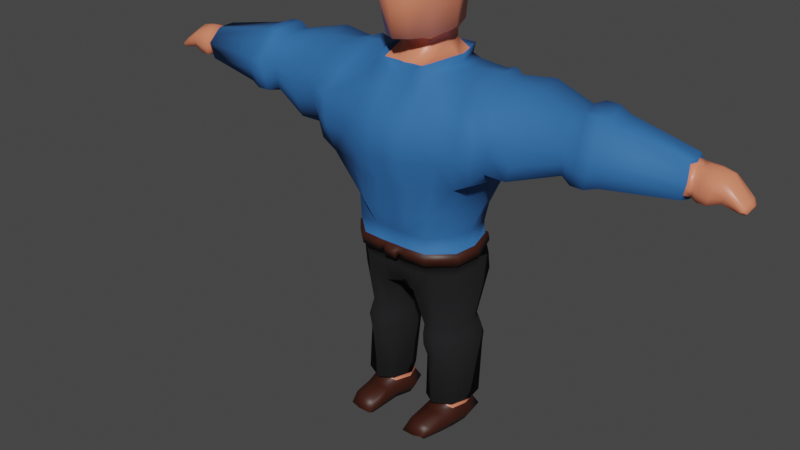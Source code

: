 # Source: guard.blend  (saved by Blender 2.82.7; exported with 4.5.12 LTS)
import bpy
from mathutils import Matrix  # noqa: F401  (used for matrix-valued properties, if any)

bpy.ops.wm.read_factory_settings(use_empty=True)
scene = bpy.context.scene
scene.name = 'Scene'

# ---- collections
col_collection = bpy.data.collections.new('Collection'); scene.collection.children.link(col_collection)

# ---- materials (node trees are filled in below, after node groups)
mat_skinmaterial = bpy.data.materials.new('SkinMaterial')
mat_skinmaterial.alpha_threshold = 0.0
mat_skinmaterial.use_transparent_shadow = False
mat_skinmaterial.line_color = (0.0, 0.0, 0.0, 1.0)
mat_beltmaterial = bpy.data.materials.new('BeltMaterial')
mat_beltmaterial.use_transparent_shadow = False
mat_pantsmaterial = bpy.data.materials.new('PantsMaterial')
mat_pantsmaterial.use_transparent_shadow = False
mat_shirtmaterial = bpy.data.materials.new('ShirtMaterial')
mat_shirtmaterial.use_transparent_shadow = False

# ---- material node trees
mat_skinmaterial.use_nodes = True; mat_skinmaterial.node_tree.nodes.clear()
_N = mat_skinmaterial.node_tree.nodes; _L = mat_skinmaterial.node_tree.links
n0 = _N.new('ShaderNodeOutputMaterial'); n0.name = 'Material Output'; n0.location = (300, 300)
n1 = _N.new('ShaderNodeBsdfPrincipled'); n1.name = 'Principled BSDF'; n1.location = (10, 300)
n1.distribution = 'GGX'
n1.subsurface_method = 'BURLEY'
n1.inputs[0].default_value = (0.8, 0.2347, 0.1283, 1.0)
n1.inputs[2].default_value = 0.4
n1.inputs[3].default_value = 1.45
n1.inputs[27].default_value = (0.0, 0.0, 0.0, 1.0)
n1.inputs[28].default_value = 1.0
_L.new(n1.outputs[0], n0.inputs[0])
n0.is_active_output = True
mat_beltmaterial.use_nodes = True; mat_beltmaterial.node_tree.nodes.clear()
_N = mat_beltmaterial.node_tree.nodes; _L = mat_beltmaterial.node_tree.links
n0 = _N.new('ShaderNodeOutputMaterial'); n0.name = 'Material Output'; n0.location = (300, 300)
n1 = _N.new('ShaderNodeBsdfPrincipled'); n1.name = 'Principled BSDF'; n1.location = (10, 300)
n1.distribution = 'GGX'
n1.subsurface_method = 'BURLEY'
n1.inputs[0].default_value = (0.04445, 0.01017, 0.004453, 1.0)
n1.inputs[3].default_value = 1.45
n1.inputs[27].default_value = (0.0, 0.0, 0.0, 1.0)
n1.inputs[28].default_value = 1.0
_L.new(n1.outputs[0], n0.inputs[0])
n0.is_active_output = True
mat_pantsmaterial.use_nodes = True; mat_pantsmaterial.node_tree.nodes.clear()
_N = mat_pantsmaterial.node_tree.nodes; _L = mat_pantsmaterial.node_tree.links
n0 = _N.new('ShaderNodeOutputMaterial'); n0.name = 'Material Output'; n0.location = (300, 300)
n1 = _N.new('ShaderNodeBsdfPrincipled'); n1.name = 'Principled BSDF'; n1.location = (10, 300)
n1.distribution = 'GGX'
n1.subsurface_method = 'BURLEY'
n1.inputs[0].default_value = (0.007838, 0.007695, 0.009016, 1.0)
n1.inputs[2].default_value = 0.94
n1.inputs[3].default_value = 1.45
n1.inputs[27].default_value = (0.0, 0.0, 0.0, 1.0)
n1.inputs[28].default_value = 1.0
_L.new(n1.outputs[0], n0.inputs[0])
n0.is_active_output = True
mat_shirtmaterial.use_nodes = True; mat_shirtmaterial.node_tree.nodes.clear()
_N = mat_shirtmaterial.node_tree.nodes; _L = mat_shirtmaterial.node_tree.links
n0 = _N.new('ShaderNodeOutputMaterial'); n0.name = 'Material Output'; n0.location = (300, 300)
n1 = _N.new('ShaderNodeBsdfPrincipled'); n1.name = 'Principled BSDF'; n1.location = (10, 300)
n1.distribution = 'GGX'
n1.subsurface_method = 'BURLEY'
n1.inputs[0].default_value = (0.02403, 0.1385, 0.402, 1.0)
n1.inputs[2].default_value = 0.7686
n1.inputs[3].default_value = 1.45
n1.inputs[27].default_value = (0.0, 0.0, 0.0, 1.0)
n1.inputs[28].default_value = 1.0
_L.new(n1.outputs[0], n0.inputs[0])
n0.is_active_output = True

# ---- world
world_world = bpy.data.worlds.new('World'); scene.world = world_world
world_world.use_nodes = True; world_world.node_tree.nodes.clear()
_N = world_world.node_tree.nodes; _L = world_world.node_tree.links
n0 = _N.new('ShaderNodeOutputWorld'); n0.name = 'World Output'; n0.location = (300, 300)
n1 = _N.new('ShaderNodeBackground'); n1.name = 'Background'; n1.location = (10, 300)
n1.inputs[0].default_value = (0.05088, 0.05088, 0.05088, 1.0)
_L.new(n1.outputs[0], n0.inputs[0])
n0.is_active_output = True
world_world.color = (0.05088, 0.05088, 0.05088)
world_world.use_sun_shadow = False
world_world.sun_shadow_jitter_overblur = 0.0

# ---- meshes
me_cube = bpy.data.meshes.new('Cube')
me_cube.from_pydata([(1.384, 0.5334, 1.994), (1.446, 0.5706, -0.0918), (1.341, -0.5388, 1.964), (1.442, -1.098, 0.1036), (0.0, 0.5512, 2.114), (0.0, 0.6769, -0.2301), (0.0, -0.829, 1.887), (0.0, -1.339, -0.05676), (1.273, 0.3037, -0.6954), (1.182, -0.7114, -0.6037), (0.0, 0.4159, -0.7081), (0.0, -1.281, -0.693), (1.179, 0.2933, -1.114), (1.111, -0.683, -1.128), (0.0, 0.3716, -1.125), (0.0, -1.124, -1.115), (1.127, 0.4057, -1.449), (1.179, -0.6015, -1.496), (0.0, 0.6607, -1.353), (0.0, -1.068, -1.473), (1.652, 0.9697, 1.082), (0.0, -1.518, 1.264), (1.612, -1.224, 1.258), (0.0, 0.8971, 0.9563), (1.141, 0.5894, -2.312), (1.141, -0.5605, -2.455), (0.0, 0.8241, -2.177), (0.0, -0.8594, -2.396), (0.6011, 0.6769, -0.2371), (0.6011, -0.8379, 2.055), (0.5329, -1.339, -0.05948), (0.6011, 0.5512, 2.114), (0.4816, 0.4159, -0.7152), (0.4909, -1.281, -0.6972), (0.3726, 0.3716, -1.131), (0.3668, -1.124, -1.119), (0.4535, 0.6283, -1.351), (0.3134, -1.068, -1.475), (0.5784, 0.9625, 0.9563), (0.5775, -1.477, 1.264), (0.5065, 0.8122, -2.281), (0.3344, -0.8642, -2.486), (0.4841, -0.6801, -3.316), (1.07, -0.3826, -3.328), (1.068, 0.3101, -3.26), (0.4831, 0.3101, -3.292), (0.471, -0.7055, -3.536), (1.13, -0.4166, -3.543), (1.128, 0.3626, -3.467), (0.4697, 0.3626, -3.502), (0.4879, -0.7094, -3.775), (1.179, -0.4565, -3.815), (1.176, 0.4214, -3.729), (0.4349, 0.4214, -3.767), (0.4729, -0.5527, -4.114), (1.161, -0.402, -4.077), (1.158, 0.4123, -3.996), (0.4703, 0.4123, -4.031), (0.4432, -0.5441, -5.099), (1.115, -0.5351, -5.084), (1.182, 0.3076, -5.116), (0.5098, 0.2986, -5.132), (0.4972, -0.411, -5.272), (1.044, -0.411, -5.282), (1.061, 0.2776, -5.32), (0.5147, 0.2776, -5.309), (0.5059, -0.3823, -5.719), (1.053, -0.3823, -5.73), (1.056, 0.2796, -5.71), (0.5093, 0.2796, -5.7), (0.9844, -1.144, 0.04474), (0.7983, 0.5512, 2.037), (0.8409, -1.067, -0.6489), (0.7949, -1.092, -1.11), (1.04, 0.6337, -0.1733), (0.7465, -1.037, -1.476), (1.261, 1.0, 1.054), (0.7632, -0.7968, -2.466), (0.9775, -0.5388, 1.979), (0.9248, 0.43, -0.7018), (0.7949, 0.3847, -1.125), (0.6945, 0.4072, -1.459), (1.136, -1.279, 1.316), (0.7632, 0.587, -2.344), (0.7767, -0.7393, -3.293), (0.7759, 0.3101, -3.282), (0.8001, -0.7629, -3.512), (0.799, 0.3626, -3.49), (0.8074, -0.7856, -3.788), (0.8059, 0.4214, -3.753), (0.8156, -0.7587, -4.045), (0.8145, 0.4123, -4.018), (0.7297, -0.7169, -5.105), (0.7964, 0.4637, -5.138), (0.7709, -0.411, -5.277), (0.7883, 0.2776, -5.315), (0.7796, -0.3823, -5.724), (0.7829, 0.2796, -5.705), (1.385, 0.02833, 2.094), (0.3395, -0.4327, 2.397), (1.671, -0.2502, 0.1585), (1.408, -0.1373, -0.6526), (1.212, -0.1993, -1.151), (1.243, -0.09103, -1.495), (2.151, 0.8178, 1.284), (0.0, 0.0002961, -2.474), (1.235, 0.02184, -2.453), (0.2016, -0.0003784, -2.5), (0.7313, 0.02833, 2.086), (1.114, -0.02221, -3.288), (0.365, -0.02221, -3.324), (1.185, -0.01119, -3.498), (0.3426, -0.01119, -3.539), (1.247, 0.0002478, -3.764), (0.2981, 0.0002478, -3.809), (1.218, 0.02164, -4.03), (0.338, 0.02164, -4.071), (1.194, -0.0143, -5.171), (0.3625, -0.02036, -5.183), (1.1, -0.03379, -5.323), (0.4008, -0.03379, -5.309), (1.092, -0.04459, -5.728), (0.3921, -0.04459, -5.715), (0.7422, -0.04459, -5.721), (0.9715, 0.02833, 2.049), (0.5896, -0.7764, 2.227), (0.0, -0.7855, 2.082), (0.4104, -0.6393, 4.144), (0.0, 0.6393, 2.287), (0.5896, 0.6393, 2.287), (0.7609, 0.1064, 2.258), (0.0, -0.5683, 2.397), (0.0, 0.6912, 3.529), (0.0, 0.4027, 2.415), (0.3395, 0.412, 2.4), (0.3883, 0.03075, 2.417), (0.0, -0.6503, 4.144), (0.0, -0.008084, 4.251), (0.0, 0.4836, 4.153), (0.4313, 0.3222, 4.142), (0.5423, -0.001899, 4.135), (0.4855, 0.5469, 3.529), (0.5781, -0.7164, 3.515), (0.0, -1.197, 3.47), (0.6842, 0.01874, 3.496), (0.0, 0.5156, 2.785), (0.4855, 0.4435, 2.785), (0.0, -1.082, 2.644), (0.6611, -0.08244, 2.755), (0.5429, -0.6484, 2.679), (0.3478, 0.4011, 2.582), (0.0, -0.5541, 2.553), (0.4035, 0.02199, 2.595), (0.0, 0.3919, 2.597), (0.3395, -0.4186, 2.553), (0.742, -1.131, -5.369), (0.9742, -1.131, -5.373), (0.7374, -1.163, -5.699), (0.9081, -1.197, -5.68), (0.5093, -1.13, -5.364), (0.5047, -1.163, -5.695), (1.884, 0.9695, 1.234), (1.794, 0.5704, 0.1099), (1.901, -1.196, 1.385), (1.767, -1.098, 0.2969), (1.648, 0.0304, 2.084), (1.57, -0.5367, 2.019), (1.94, -0.3183, 0.2157), (1.619, 0.5355, 2.048), (2.678, 0.8229, 1.098), (2.022, 0.4756, 0.3728), (2.193, -1.039, 1.282), (1.998, -0.9549, 0.5352), (1.907, 0.01067, 2.007), (1.937, -0.4755, 1.953), (2.099, -0.2305, 0.38), (1.793, 0.4412, 1.972), (3.514, 0.4719, 1.249), (2.548, 0.4807, 0.3671), (2.58, -1.034, 1.257), (2.453, -0.9498, 0.5249), (2.544, 0.0158, 1.99), (2.497, -0.4814, 1.999), (2.461, -0.2037, 0.318), (2.503, 0.4641, 2.061), (3.748, 0.5704, 1.238), (3.474, 0.2523, 0.7268), (3.447, -0.719, 1.323), (3.413, -0.6655, 0.828), (3.496, -0.04595, 1.822), (3.396, -0.3579, 1.838), (3.418, -0.1868, 0.6952), (3.402, 0.2417, 1.867), (4.007, 0.5661, 1.233), (3.701, 0.3132, 0.6266), (3.769, -0.8253, 1.358), (3.63, -0.7622, 0.7452), (3.727, -0.03631, 1.91), (3.61, -0.4018, 1.928), (3.636, -0.2013, 0.5896), (3.617, 0.3007, 1.963), (4.235, 0.4692, 1.234), (3.96, 0.3089, 0.6215), (4.028, -0.8296, 1.353), (3.889, -0.7665, 0.7401), (3.986, -0.0406, 1.904), (3.869, -0.4061, 1.923), (3.895, -0.2056, 0.5846), (3.876, 0.2964, 1.958), (5.702, 0.1202, 1.225), (4.195, 0.2462, 0.704), (4.253, -0.7405, 1.338), (4.133, -0.6858, 0.8069), (4.217, -0.05667, 1.816), (4.115, -0.3734, 1.832), (4.138, -0.1997, 0.672), (4.121, 0.2354, 1.862), (5.819, 0.1713, 1.219), (5.683, 0.01667, 0.9792), (5.71, -0.4414, 1.274), (5.654, -0.416, 1.027), (5.693, -0.124, 1.495), (5.646, -0.271, 1.503), (5.656, -0.1904, 0.9643), (5.649, 0.01165, 1.517), (5.999, 0.1683, 1.216), (5.796, 0.04831, 0.9268), (5.791, -0.4969, 1.286), (5.762, -0.4657, 0.9835), (5.808, -0.1187, 1.54), (5.826, -0.2819, 1.495), (5.765, -0.1976, 0.9091), (5.772, -0.0007664, 1.517), (6.534, 0.01234, 1.058), (5.976, 0.04533, 0.9232), (6.009, -0.4989, 1.273), (5.942, -0.4687, 0.9799), (5.989, -0.1217, 1.536), (5.951, -0.2975, 1.491), (5.945, -0.2006, 0.9056), (5.952, -0.003751, 1.513), (6.185, -0.009735, 1.457), (6.483, -0.07902, 0.988), (6.546, -0.4834, 1.07), (6.478, -0.461, 1.014), (6.575, -0.2032, 1.146), (6.555, -0.333, 1.166), (6.468, -0.2618, 0.9934), (6.559, -0.08345, 1.169), (0.2305, 0.6769, -0.2311), (6.175, -0.1874, 1.014), (6.227, -0.4619, 1.289), (6.173, -0.4341, 1.07), (6.219, 0.152, 1.246), (6.184, -0.2766, 1.439), (6.211, -0.1148, 1.486), (6.201, 0.03887, 1.027), (6.594, -0.06085, 1.008), (6.558, -0.1255, 0.9585), (6.602, -0.4118, 1.017), (6.554, -0.3959, 0.9769), (6.623, -0.2134, 1.07), (6.609, -0.3053, 1.085), (6.547, -0.2549, 0.9624), (6.611, -0.1287, 1.087), (6.589, -0.2307, 1.003), (0.2448, -0.8324, 1.951), (0.1789, 0.4159, -0.7091), (0.1465, 0.3716, -1.126), (0.2596, 0.6268, -1.367), (0.1681, -1.518, 1.264), (0.3115, 0.7857, -2.217), (0.1623, -1.339, -0.0571), (0.2305, 0.5512, 2.114), (0.1882, -1.281, -0.694), (0.1406, -1.124, -1.116), (0.1094, -1.068, -1.474), (0.21, 0.9222, 0.9563), (0.1282, -0.8612, -2.431), (0.06801, -0.008222, -2.508), (0.3126, -0.7609, 2.108), (0.03851, 0.6393, 2.287), (0.1742, -0.6463, 4.142), (0.1643, -0.5018, 2.397), (0.1305, 0.4063, 2.409), (0.2116, 0.439, 4.15), (0.2079, -0.001899, 4.219), (0.1862, 0.6574, 3.529), (0.323, -1.095, 3.418), (0.2821, -0.9268, 2.657), (0.1491, 0.5156, 2.785), (0.1388, 0.3954, 2.591), (0.1643, -0.4877, 2.553), (1.119, 0.4233, -5.566), (0.4591, 0.4233, -5.554), (0.4485, -0.3843, -5.534), (1.108, -0.3843, -5.546), (0.7894, 0.4233, -5.56), (1.166, 0.04736, -5.57), (0.3216, 0.04736, -5.554), (0.4575, -1.34, -5.584), (0.9396, -1.332, -5.533), (0.7383, -1.341, -5.589), (0.9941, -0.7169, -5.331), (0.9966, -0.741, -5.714), (0.7466, -0.7164, -5.327), (0.7491, -0.7405, -5.71), (0.5011, -0.74, -5.705), (0.4986, -0.7159, -5.322), (0.4485, -0.8164, -5.56), (1.047, -0.8176, -5.571), (1.565, 0.7585, 0.4399), (1.533, -1.275, 0.7036), (0.0, 0.829, 0.3145), (0.0, -1.561, 0.5242), (0.507, -1.561, 0.5242), (0.6011, 0.829, 0.3123), (1.088, -1.268, 0.6055), (1.115, 0.8471, 0.3807), (1.837, 0.7584, 0.6378), (1.83, -1.144, 0.8093), (2.082, 0.6367, 0.8018), (2.09, -0.9945, 0.9239), (2.609, 0.6418, 0.7111), (2.572, -0.9894, 0.8698), (3.493, 0.3557, 0.9727), (3.419, -0.6891, 1.075), (3.723, 0.4343, 0.9147), (3.695, -0.7919, 1.034), (3.982, 0.43, 0.9096), (3.954, -0.7962, 1.029), (4.214, 0.3512, 0.9538), (4.189, -0.7115, 1.057), (5.692, 0.06541, 1.095), (5.68, -0.428, 1.143), (5.807, 0.1062, 1.064), (5.793, -0.4799, 1.122), (5.987, 0.1032, 1.061), (5.974, -0.4829, 1.118), (6.507, -0.036, 1.021), (6.51, -0.4715, 1.04), (6.209, 0.09214, 1.131), (6.199, -0.4472, 1.173), (6.575, -0.09507, 0.9819), (6.577, -0.4034, 0.9956), (6.567, -0.2435, 0.9814), (0.2305, 0.829, 0.3142), (0.1728, -1.561, 0.5242), (0.0, -1.122, 1.651), (1.46, 0.7441, 1.656), (1.451, -0.9337, 1.662), (0.0, 0.768, 1.554), (0.6011, 0.768, 1.554), (0.5473, -1.122, 1.651), (0.9614, -0.8962, 1.659), (1.022, 0.768, 1.562), (1.725, 0.7544, 1.669), (1.718, -0.9375, 1.654), (1.944, 0.6323, 1.654), (2.049, -0.8226, 1.636), (2.587, 0.6374, 1.596), (2.583, -0.7709, 1.653), (3.456, 0.3529, 1.569), (3.462, -0.5326, 1.603), (3.68, 0.431, 1.613), (3.687, -0.6064, 1.653), (3.939, 0.4267, 1.608), (3.946, -0.6107, 1.648), (4.176, 0.3483, 1.559), (4.182, -0.5508, 1.594), (5.674, 0.06408, 1.376), (5.677, -0.3534, 1.392), (5.786, 0.1046, 1.398), (5.789, -0.3913, 1.417), (5.966, 0.1016, 1.395), (5.969, -0.3942, 1.414), (6.546, -0.03717, 1.116), (6.55, -0.4057, 1.12), (6.195, -0.3656, 1.395), (6.193, 0.09069, 1.38), (6.603, -0.0959, 1.049), (6.606, -0.3568, 1.052), (6.607, -0.2218, 1.038), (0.2305, 0.768, 1.554), (0.2139, -1.122, 1.651), (0.0, 0.5874, 3.841), (0.5407, -0.8647, 3.87), (0.4235, 0.4431, 3.841), (0.0, -1.047, 3.883), (0.6132, 0.00842, 3.815), (0.1624, 0.5536, 3.841), (0.3168, -0.9618, 3.85), (1.169, -0.5861, -1.996), (1.143, 0.5353, -1.938), (0.0, 0.841, -1.852), (0.0, -0.9693, -1.955), (0.3326, -0.9717, -2.0), (0.4887, 0.785, -1.91), (0.7636, -0.9222, -1.991), (0.7375, 0.5341, -1.96), (1.248, -0.03984, -1.995), (0.2942, 0.8037, -1.874), (0.1275, -0.9702, -1.973), (0.5813, 0.1956, -5.16), (0.5452, -0.3893, -5.135), (1.011, -0.3851, -5.13), (1.047, 0.1999, -5.156), (0.755, -0.3918, -5.139), (0.7911, 0.1932, -5.164), (1.064, -0.0369, -5.182), (0.4808, -0.03975, -5.184), (5.529, -0.1981, 0.87), (5.565, 0.07959, 0.8899), (5.515, -0.3063, 1.592), (5.601, -0.5349, 1.285), (5.526, -0.5008, 0.9539), (5.519, 0.07286, 1.611), (5.59, 0.2184, 1.22), (5.579, -0.109, 1.582), (5.577, 0.145, 1.045), (5.562, -0.5169, 1.11), (5.554, 0.1432, 1.422), (5.557, -0.4168, 1.444), (5.565, -0.0007625, 0.975), (5.594, -0.4813, 1.284), (5.535, -0.4547, 1.025), (5.529, -0.006028, 1.539), (5.574, 0.05036, 1.097), (5.562, -0.4672, 1.147), (5.556, 0.04897, 1.391), (5.559, -0.3889, 1.408), (5.537, -0.2179, 0.9594), (5.526, -0.3025, 1.524), (5.585, 0.1078, 1.233), (5.576, -0.1483, 1.517), (1.144, 0.4348, -1.642), (0.0, 0.6972, -1.54), (1.186, -0.6017, -1.724), (0.0, -1.036, -1.694), (0.3316, -1.037, -1.713), (0.4779, 0.6253, -1.591), (0.7639, -0.9985, -1.71), (0.7219, 0.4364, -1.658), (1.256, -0.07736, -1.723), (0.2838, 0.6649, -1.561), (0.1271, -1.037, -1.701), (0.2736, 0.6898, -1.342), (0.0, 0.7251, -1.33), (0.7728, -1.099, -1.49), (1.24, -0.6328, -1.503), (1.312, -0.0899, -1.497), (1.173, 0.4551, -1.436), (1.185, 0.4883, -1.628), (0.0, 0.7617, -1.517), (0.7229, 0.4671, -1.441), (0.488, 0.6218, -1.366), (0.1426, -1.118, -1.497), (0.3158, -1.135, -1.491), (0.0, -1.141, -1.52), (1.247, -0.632, -1.731), (0.0, -1.103, -1.711), (0.3341, -1.104, -1.729), (0.5142, 0.6783, -1.566), (0.7934, -1.059, -1.724), (0.7469, 0.4978, -1.638), (1.325, -0.07419, -1.724), (0.2982, 0.7276, -1.536), (0.1603, -1.086, -1.725), (0.0, -1.204, -1.561), (0.1257, -1.204, -1.561), (0.0, -1.162, -1.725), (0.126, -1.162, -1.732), (0.0, 0.5708, 2.177), (0.4973, 0.573, 2.173), (0.4973, -0.7081, 2.127), (0.0, -0.7401, 2.127), (0.6397, 0.07583, 2.156), (0.02692, 0.5716, 2.176), (0.1484, -0.7064, 2.127)], [], [(29, 108, 130, 125), (384, 266, 6, 348), (100, 3, 9, 101), (349, 0, 168, 356), (355, 71, 0, 349), (274, 11, 15, 275), (74, 1, 8, 79), (272, 7, 11, 274), (102, 13, 17, 103), (101, 9, 13, 102), (79, 8, 12, 80), (400, 392, 25, 106), (80, 12, 16, 81), (275, 15, 19, 276), (318, 76, 20, 311), (98, 2, 166, 165), (347, 270, 21, 314), (77, 41, 42, 84), (399, 393, 24, 83), (402, 395, 27, 278), (398, 396, 41, 77), (401, 397, 40, 271), (279, 107, 41, 278), (317, 82, 39, 315), (346, 277, 38, 316), (73, 35, 37, 75), (268, 34, 36, 269), (267, 32, 34, 268), (70, 30, 33, 72), (249, 28, 32, 267), (72, 33, 35, 73), (383, 273, 31, 352), (354, 78, 29, 353), (124, 108, 29, 78), (85, 44, 48, 87), (106, 25, 43, 109), (107, 40, 45, 110), (83, 24, 44, 85), (112, 49, 53, 114), (84, 42, 46, 86), (110, 45, 49, 112), (109, 43, 47, 111), (89, 52, 56, 91), (111, 47, 51, 113), (87, 48, 52, 89), (86, 46, 50, 88), (90, 54, 58, 92), (88, 50, 54, 90), (114, 53, 57, 116), (113, 51, 55, 115), (410, 403, 65, 120), (116, 57, 61, 118), (115, 55, 59, 117), (91, 56, 60, 93), (297, 293, 68, 97), (409, 405, 63, 119), (408, 406, 64, 95), (407, 404, 62, 94), (123, 121, 67, 96), (303, 305, 155, 156), (299, 294, 69, 122), (298, 296, 67, 121), (310, 303, 156, 301), (122, 123, 96, 66), (405, 407, 94, 63), (403, 408, 95, 65), (294, 297, 97, 69), (57, 91, 93, 61), (51, 88, 90, 55), (55, 90, 92, 59), (47, 86, 88, 51), (49, 87, 89, 53), (53, 89, 91, 57), (43, 84, 86, 47), (40, 83, 85, 45), (45, 85, 87, 49), (98, 124, 78, 2), (350, 2, 78, 354), (9, 72, 73, 13), (3, 70, 72, 9), (13, 73, 75, 17), (312, 22, 82, 317), (392, 398, 77, 25), (397, 399, 83, 40), (25, 77, 84, 43), (316, 38, 76, 318), (34, 80, 81, 36), (32, 79, 80, 34), (28, 74, 79, 32), (352, 31, 71, 355), (0, 71, 124, 98), (69, 97, 123, 122), (293, 298, 121, 68), (295, 299, 122, 66), (97, 68, 121, 123), (406, 409, 119, 64), (56, 115, 117, 60), (54, 116, 118, 58), (404, 410, 120, 62), (52, 113, 115, 56), (50, 114, 116, 54), (48, 111, 113, 52), (44, 109, 111, 48), (42, 110, 112, 46), (46, 112, 114, 50), (41, 107, 110, 42), (24, 106, 109, 44), (71, 31, 108, 124), (271, 40, 107, 279), (100, 1, 162, 167), (393, 400, 106, 24), (8, 101, 102, 12), (12, 102, 103, 16), (0, 98, 165, 168), (1, 100, 101, 8), (108, 31, 129, 130), (478, 474, 99, 283), (477, 472, 133, 284), (266, 29, 125, 280), (273, 4, 128, 281), (391, 386, 127, 282), (390, 385, 138, 285), (476, 473, 134, 135), (474, 476, 135, 99), (286, 137, 136, 282), (285, 138, 137, 286), (389, 387, 139, 140), (386, 389, 140, 127), (149, 148, 144, 142), (148, 146, 141, 144), (290, 145, 132, 287), (289, 149, 142, 288), (292, 154, 149, 289), (291, 153, 145, 290), (152, 150, 146, 148), (154, 152, 148, 149), (99, 135, 152, 154), (135, 134, 150, 152), (284, 133, 153, 291), (283, 99, 154, 292), (302, 300, 160, 157), (301, 302, 157, 158), (307, 306, 157, 160), (305, 308, 159, 155), (309, 307, 160, 300), (306, 304, 158, 157), (357, 163, 171, 359), (168, 165, 173, 176), (319, 161, 104, 321), (165, 166, 174, 173), (312, 3, 164, 320), (3, 100, 167, 164), (350, 22, 163, 357), (311, 20, 161, 319), (321, 104, 169, 323), (173, 174, 182, 181), (358, 176, 184, 360), (172, 175, 183, 180), (167, 162, 170, 175), (320, 164, 172, 322), (164, 167, 175, 172), (356, 168, 176, 358), (360, 184, 192, 362), (180, 183, 191, 188), (324, 180, 188, 326), (183, 178, 186, 191), (176, 173, 181, 184), (359, 171, 179, 361), (175, 170, 178, 183), (322, 172, 180, 324), (326, 188, 196, 328), (191, 186, 194, 199), (363, 187, 195, 365), (192, 189, 197, 200), (181, 182, 190, 189), (323, 169, 177, 325), (184, 181, 189, 192), (361, 179, 187, 363), (200, 197, 205, 208), (327, 185, 193, 329), (197, 198, 206, 205), (364, 200, 208, 366), (188, 191, 199, 196), (362, 192, 200, 364), (189, 190, 198, 197), (325, 177, 185, 327), (329, 193, 201, 331), (205, 206, 214, 213), (366, 208, 216, 368), (204, 207, 215, 212), (365, 195, 203, 367), (199, 194, 202, 207), (328, 196, 204, 330), (196, 199, 207, 204), (425, 431, 223, 220), (428, 425, 220, 334), (431, 423, 218, 223), (430, 424, 219, 371), (208, 205, 213, 216), (367, 203, 211, 369), (207, 202, 210, 215), (330, 204, 212, 332), (223, 218, 226, 231), (371, 219, 227, 373), (224, 221, 229, 232), (333, 209, 217, 335), (429, 426, 224, 370), (434, 432, 222, 221), (427, 433, 209, 333), (426, 434, 221, 224), (232, 229, 237, 240), (335, 217, 225, 337), (229, 230, 238, 237), (372, 232, 240, 374), (334, 220, 228, 336), (220, 223, 231, 228), (370, 224, 232, 372), (221, 222, 230, 229), (255, 254, 246, 245), (379, 241, 248, 376), (252, 250, 247, 244), (342, 252, 244, 340), (373, 227, 235, 375), (231, 226, 234, 239), (336, 228, 236, 338), (228, 231, 239, 236), (340, 244, 260, 344), (247, 242, 258, 263), (377, 243, 259, 381), (248, 245, 261, 264), (341, 253, 233, 339), (241, 255, 245, 248), (378, 251, 243, 377), (250, 256, 242, 247), (239, 234, 256, 250), (375, 235, 251, 378), (240, 237, 255, 241), (337, 225, 253, 341), (338, 236, 252, 342), (236, 239, 250, 252), (374, 240, 241, 379), (237, 238, 254, 255), (382, 261, 262, 381), (345, 265, 259, 344), (343, 257, 265, 345), (380, 264, 261, 382), (244, 247, 263, 260), (376, 248, 264, 380), (245, 246, 262, 261), (339, 233, 257, 343), (131, 283, 292, 151), (134, 284, 291, 150), (150, 291, 290, 146), (151, 292, 289, 147), (147, 289, 288, 143), (146, 290, 287, 141), (139, 285, 286, 140), (140, 286, 282, 127), (387, 390, 285, 139), (388, 391, 282, 136), (31, 273, 281, 129), (6, 266, 280, 126), (473, 477, 284, 134), (475, 478, 283, 131), (26, 271, 279, 105), (351, 4, 273, 383), (5, 249, 267, 10), (10, 267, 268, 14), (14, 268, 269, 18), (313, 23, 277, 346), (105, 279, 278, 27), (394, 401, 271, 26), (396, 402, 278, 41), (315, 39, 270, 347), (35, 275, 276, 37), (30, 272, 274, 33), (33, 274, 275, 35), (353, 29, 266, 384), (308, 309, 300, 159), (156, 155, 302, 301), (155, 159, 300, 302), (62, 120, 299, 295), (64, 119, 298, 293), (65, 95, 297, 294), (304, 310, 301, 158), (119, 63, 296, 298), (120, 65, 294, 299), (95, 64, 293, 297), (67, 296, 310, 304), (62, 295, 309, 308), (96, 67, 304, 306), (295, 66, 307, 309), (94, 62, 308, 305), (66, 96, 306, 307), (296, 63, 303, 310), (63, 94, 305, 303), (30, 315, 347, 272), (5, 313, 346, 249), (242, 339, 343, 258), (258, 343, 345, 263), (263, 345, 344, 260), (235, 338, 342, 251), (234, 337, 341, 256), (256, 341, 339, 242), (243, 340, 344, 259), (227, 336, 338, 235), (251, 342, 340, 243), (219, 334, 336, 227), (226, 335, 337, 234), (423, 427, 333, 218), (218, 333, 335, 226), (203, 330, 332, 211), (424, 428, 334, 219), (195, 328, 330, 203), (202, 329, 331, 210), (186, 325, 327, 194), (194, 327, 329, 202), (178, 323, 325, 186), (187, 326, 328, 195), (171, 322, 324, 179), (179, 324, 326, 187), (163, 320, 322, 171), (170, 321, 323, 178), (1, 311, 319, 162), (22, 312, 320, 163), (162, 319, 321, 170), (28, 316, 318, 74), (3, 312, 317, 70), (249, 346, 316, 28), (70, 317, 315, 30), (272, 347, 314, 7), (74, 318, 311, 1), (39, 353, 384, 270), (23, 351, 383, 277), (233, 376, 380, 257), (257, 380, 382, 265), (265, 382, 381, 259), (225, 374, 379, 253), (238, 375, 378, 254), (254, 378, 377, 246), (246, 377, 381, 262), (230, 373, 375, 238), (253, 379, 376, 233), (209, 370, 372, 217), (217, 372, 374, 225), (433, 429, 370, 209), (222, 371, 373, 230), (206, 367, 369, 214), (432, 430, 371, 222), (198, 365, 367, 206), (193, 366, 368, 201), (177, 362, 364, 185), (185, 364, 366, 193), (182, 361, 363, 190), (190, 363, 365, 198), (174, 359, 361, 182), (169, 360, 362, 177), (161, 356, 358, 104), (104, 358, 360, 169), (2, 350, 357, 166), (166, 357, 359, 174), (38, 352, 355, 76), (22, 350, 354, 82), (82, 354, 353, 39), (277, 383, 352, 38), (76, 355, 349, 20), (20, 349, 356, 161), (270, 384, 348, 21), (143, 288, 391, 388), (141, 287, 390, 387), (142, 144, 389, 386), (144, 141, 387, 389), (287, 132, 385, 390), (288, 142, 386, 391), (439, 445, 402, 396), (436, 444, 401, 394), (435, 443, 400, 393), (440, 442, 399, 397), (437, 441, 398, 392), (444, 440, 397, 401), (441, 439, 396, 398), (445, 438, 395, 402), (442, 435, 393, 399), (443, 437, 392, 400), (58, 118, 410, 404), (60, 117, 409, 406), (61, 93, 408, 403), (59, 92, 407, 405), (92, 58, 404, 407), (93, 60, 406, 408), (117, 59, 405, 409), (118, 61, 403, 410), (214, 369, 422, 413), (201, 368, 421, 417), (211, 332, 420, 414), (210, 331, 419, 412), (216, 213, 418, 416), (331, 201, 417, 419), (213, 214, 413, 418), (368, 216, 416, 421), (369, 211, 414, 422), (215, 210, 412, 411), (332, 212, 415, 420), (212, 215, 411, 415), (413, 422, 430, 432), (417, 421, 429, 433), (414, 420, 428, 424), (412, 419, 427, 423), (416, 418, 434, 426), (419, 417, 433, 427), (418, 413, 432, 434), (421, 416, 426, 429), (422, 414, 424, 430), (411, 412, 423, 431), (420, 415, 425, 428), (415, 411, 431, 425), (441, 437, 459, 463), (269, 36, 455, 446), (276, 19, 458, 456), (103, 17, 449, 450), (16, 103, 450, 451), (440, 444, 466, 462), (17, 75, 448, 449), (439, 441, 463, 461), (18, 269, 446, 447), (438, 445, 467, 460), (450, 449, 459, 465), (454, 451, 452, 464), (456, 458, 468, 469), (448, 457, 461, 463), (446, 455, 462, 466), (449, 448, 463, 459), (455, 454, 464, 462), (451, 450, 465, 452), (447, 446, 466, 453), (457, 456, 467, 461), (442, 440, 462, 464), (81, 16, 451, 454), (443, 435, 452, 465), (437, 443, 465, 459), (75, 37, 457, 448), (444, 436, 453, 466), (36, 81, 454, 455), (435, 442, 464, 452), (445, 439, 461, 467), (37, 276, 456, 457), (469, 468, 470, 471), (467, 456, 469, 471), (460, 467, 471, 470), (126, 280, 478, 475), (129, 281, 477, 473), (125, 130, 476, 474), (130, 129, 473, 476), (281, 128, 472, 477), (280, 125, 474, 478)])
me_cube.polygons.foreach_set('use_smooth', [True] * 455)
me_cube.polygons.foreach_set('material_index', [3, 3, 3, 3, 3, 3, 3, 3, 3, 3, 3, 2, 3, 3, 3, 3, 3, 2, 2, 2, 2, 2, 2, 3, 3, 3, 3, 3, 3, 3, 3, 3, 3, 3, 2, 2, 2, 2, 2, 2, 2, 2, 2, 2, 2, 2, 2, 2, 2, 2, 0, 2, 2, 2, 1, 0, 0, 0, 1, 1, 1, 1, 1, 1, 0, 0, 1, 2, 2, 2, 2, 2, 2, 2, 2, 2, 3, 3, 3, 3, 3, 3, 2, 2, 2, 3, 3, 3, 3, 3, 3, 1, 1, 1, 1, 0, 2, 2, 0, 2, 2, 2, 2, 2, 2, 2, 2, 3, 2, 3, 2, 3, 3, 3, 3, 3, 0, 0, 3, 3, 0, 0, 0, 0, 0, 0, 0, 0, 0, 0, 0, 0, 0, 0, 0, 0, 0, 0, 0, 0, 1, 1, 1, 1, 1, 1, 3, 3, 3, 3, 3, 3, 3, 3, 3, 3, 3, 3, 3, 3, 3, 3, 3, 3, 3, 3, 3, 3, 3, 3, 3, 3, 3, 3, 3, 3, 3, 3, 3, 3, 3, 3, 3, 3, 3, 3, 3, 3, 3, 3, 3, 3, 3, 3, 0, 0, 0, 0, 3, 3, 3, 3, 0, 0, 0, 0, 0, 0, 0, 0, 0, 0, 0, 0, 0, 0, 0, 0, 0, 0, 0, 0, 0, 0, 0, 0, 0, 0, 0, 0, 0, 0, 0, 0, 0, 0, 0, 0, 0, 0, 0, 0, 0, 0, 0, 0, 0, 0, 0, 0, 0, 0, 0, 0, 0, 0, 0, 0, 0, 0, 3, 3, 0, 0, 2, 3, 3, 3, 3, 3, 2, 2, 2, 3, 3, 3, 3, 3, 1, 1, 1, 1, 1, 1, 1, 1, 1, 1, 1, 1, 1, 1, 1, 1, 1, 1, 3, 3, 0, 0, 0, 0, 0, 0, 0, 0, 0, 0, 0, 0, 0, 3, 0, 3, 3, 3, 3, 3, 3, 3, 3, 3, 3, 3, 3, 3, 3, 3, 3, 3, 3, 3, 3, 3, 0, 0, 0, 0, 0, 0, 0, 0, 0, 0, 0, 0, 0, 3, 0, 3, 3, 3, 3, 3, 3, 3, 3, 3, 3, 3, 3, 3, 3, 3, 3, 3, 3, 3, 0, 0, 0, 0, 0, 0, 2, 2, 2, 2, 2, 2, 2, 2, 2, 2, 2, 2, 2, 2, 2, 2, 2, 2, 3, 3, 3, 3, 3, 3, 3, 3, 3, 3, 3, 3, 3, 3, 3, 3, 3, 3, 3, 3, 3, 3, 3, 3, 1, 1, 1, 1, 1, 1, 1, 1, 1, 1, 1, 1, 1, 1, 1, 1, 1, 1, 1, 1, 1, 1, 1, 1, 1, 1, 1, 1, 1, 1, 1, 1, 1, 3, 3, 3, 3, 3, 3])
_uv = me_cube.uv_layers.new(name='UVMap')
_uv.uv.foreach_set('vector', [0.8059, 0.75, 0.8059, 0.6199, 0.8059, 0.6199, 0.8059, 0.75, 0.5646, 0.9735, 0.625, 0.9735, 0.625, 1.0, 0.5646, 1.0, 0.375, 0.6199, 0.375, 0.75, 0.375, 0.75, 0.375, 0.6199, 0.5646, 0.5, 0.625, 0.5, 0.625, 0.5, 0.5646, 0.5, 0.5646, 0.4097, 0.625, 0.4097, 0.625, 0.5, 0.5646, 0.5, 0.375, 0.9735, 0.375, 1.0, 0.375, 1.0, 0.375, 0.9735, 0.375, 0.4097, 0.375, 0.5, 0.375, 0.5, 0.375, 0.4097, 0.375, 0.9735, 0.375, 1.0, 0.375, 1.0, 0.375, 0.9735, 0.375, 0.6199, 0.375, 0.75, 0.375, 0.75, 0.375, 0.6199, 0.375, 0.6199, 0.375, 0.75, 0.375, 0.75, 0.375, 0.6199, 0.375, 0.4097, 0.375, 0.5, 0.375, 0.5, 0.375, 0.4097, 0.375, 0.6199, 0.375, 0.75, 0.375, 0.75, 0.375, 0.6199, 0.375, 0.4097, 0.375, 0.5, 0.375, 0.5, 0.375, 0.4097, 0.375, 0.9735, 0.375, 1.0, 0.375, 1.0, 0.375, 0.9735, 0.4339, 0.4097, 0.5, 0.4097, 0.5, 0.5, 0.4339, 0.5, 0.625, 0.6199, 0.625, 0.75, 0.625, 0.75, 0.625, 0.6199, 0.4339, 0.9735, 0.5, 0.9735, 0.5, 1.0, 0.4339, 1.0, 0.375, 0.8403, 0.375, 0.9309, 0.375, 0.9309, 0.375, 0.8403, 0.375, 0.4097, 0.375, 0.5, 0.375, 0.5, 0.375, 0.4097, 0.375, 0.9735, 0.375, 1.0, 0.375, 1.0, 0.375, 0.9735, 0.375, 0.8403, 0.375, 0.9309, 0.375, 0.9309, 0.375, 0.8403, 0.375, 0.2765, 0.375, 0.3191, 0.375, 0.3191, 0.375, 0.2765, 0.1515, 0.6199, 0.1941, 0.6199, 0.1941, 0.75, 0.1515, 0.75, 0.4339, 0.8403, 0.5, 0.8403, 0.5, 0.9309, 0.4339, 0.9309, 0.4339, 0.2765, 0.5, 0.2765, 0.5, 0.3191, 0.4339, 0.3191, 0.375, 0.8403, 0.375, 0.9309, 0.375, 0.9309, 0.375, 0.8403, 0.375, 0.2765, 0.375, 0.3191, 0.375, 0.3191, 0.375, 0.2765, 0.375, 0.2765, 0.375, 0.3191, 0.375, 0.3191, 0.375, 0.2765, 0.375, 0.8403, 0.375, 0.9309, 0.375, 0.9309, 0.375, 0.8403, 0.375, 0.2765, 0.375, 0.3191, 0.375, 0.3191, 0.375, 0.2765, 0.375, 0.8403, 0.375, 0.9309, 0.375, 0.9309, 0.375, 0.8403, 0.5646, 0.2765, 0.625, 0.2765, 0.625, 0.3191, 0.5646, 0.3191, 0.5646, 0.8403, 0.625, 0.8403, 0.625, 0.9309, 0.5646, 0.9309, 0.7153, 0.6199, 0.8059, 0.6199, 0.8059, 0.75, 0.7153, 0.75, 0.375, 0.4097, 0.375, 0.5, 0.375, 0.5, 0.375, 0.4097, 0.375, 0.6199, 0.375, 0.75, 0.375, 0.75, 0.375, 0.6199, 0.1941, 0.6199, 0.1941, 0.5, 0.1941, 0.5, 0.1941, 0.6199, 0.375, 0.4097, 0.375, 0.5, 0.375, 0.5, 0.375, 0.4097, 0.1941, 0.6199, 0.1941, 0.5, 0.1941, 0.5, 0.1941, 0.6199, 0.375, 0.8403, 0.375, 0.9309, 0.375, 0.9309, 0.375, 0.8403, 0.1941, 0.6199, 0.1941, 0.5, 0.1941, 0.5, 0.1941, 0.6199, 0.375, 0.6199, 0.375, 0.75, 0.375, 0.75, 0.375, 0.6199, 0.375, 0.4097, 0.375, 0.5, 0.375, 0.5, 0.375, 0.4097, 0.375, 0.6199, 0.375, 0.75, 0.375, 0.75, 0.375, 0.6199, 0.375, 0.4097, 0.375, 0.5, 0.375, 0.5, 0.375, 0.4097, 0.375, 0.8403, 0.375, 0.9309, 0.375, 0.9309, 0.375, 0.8403, 0.375, 0.8403, 0.375, 0.9309, 0.375, 0.9309, 0.375, 0.8403, 0.375, 0.8403, 0.375, 0.9309, 0.375, 0.9309, 0.375, 0.8403, 0.1941, 0.6199, 0.1941, 0.5, 0.1941, 0.5, 0.1941, 0.6199, 0.375, 0.6199, 0.375, 0.75, 0.375, 0.75, 0.375, 0.6199, 0.1941, 0.6199, 0.1941, 0.5, 0.1941, 0.5, 0.1941, 0.6199, 0.1941, 0.6199, 0.1941, 0.5, 0.1941, 0.5, 0.1941, 0.6199, 0.375, 0.6199, 0.375, 0.75, 0.375, 0.75, 0.375, 0.6199, 0.375, 0.4097, 0.375, 0.5, 0.375, 0.5, 0.375, 0.4097, 0.375, 0.4097, 0.375, 0.5, 0.375, 0.5, 0.375, 0.4097, 0.375, 0.6199, 0.375, 0.75, 0.375, 0.75, 0.375, 0.6199, 0.375, 0.4097, 0.375, 0.5, 0.375, 0.5, 0.375, 0.4097, 0.375, 0.8403, 0.375, 0.9309, 0.375, 0.9309, 0.375, 0.8403, 0.2847, 0.6199, 0.375, 0.6199, 0.375, 0.75, 0.2847, 0.75, 0.375, 0.75, 0.375, 0.8403, 0.375, 0.8403, 0.375, 0.75, 0.1941, 0.6199, 0.1941, 0.5, 0.1941, 0.5, 0.1941, 0.6199, 0.375, 0.6199, 0.375, 0.75, 0.375, 0.75, 0.375, 0.6199, 0.375, 0.75, 0.375, 0.75, 0.375, 0.75, 0.375, 0.75, 0.1941, 0.6199, 0.2847, 0.6199, 0.2847, 0.75, 0.1941, 0.75, 0.375, 0.75, 0.375, 0.8403, 0.375, 0.8403, 0.375, 0.75, 0.375, 0.3191, 0.375, 0.4097, 0.375, 0.4097, 0.375, 0.3191, 0.375, 0.3191, 0.375, 0.4097, 0.375, 0.4097, 0.375, 0.3191, 0.375, 0.3191, 0.375, 0.4097, 0.375, 0.4097, 0.375, 0.3191, 0.375, 0.75, 0.375, 0.8403, 0.375, 0.8403, 0.375, 0.75, 0.375, 0.75, 0.375, 0.8403, 0.375, 0.8403, 0.375, 0.75, 0.375, 0.75, 0.375, 0.8403, 0.375, 0.8403, 0.375, 0.75, 0.375, 0.3191, 0.375, 0.4097, 0.375, 0.4097, 0.375, 0.3191, 0.375, 0.3191, 0.375, 0.4097, 0.375, 0.4097, 0.375, 0.3191, 0.375, 0.75, 0.375, 0.8403, 0.375, 0.8403, 0.375, 0.75, 0.375, 0.3191, 0.375, 0.4097, 0.375, 0.4097, 0.375, 0.3191, 0.375, 0.3191, 0.375, 0.4097, 0.375, 0.4097, 0.375, 0.3191, 0.625, 0.6199, 0.7153, 0.6199, 0.7153, 0.75, 0.625, 0.75, 0.5646, 0.75, 0.625, 0.75, 0.625, 0.8403, 0.5646, 0.8403, 0.375, 0.75, 0.375, 0.8403, 0.375, 0.8403, 0.375, 0.75, 0.375, 0.75, 0.375, 0.8403, 0.375, 0.8403, 0.375, 0.75, 0.375, 0.75, 0.375, 0.8403, 0.375, 0.8403, 0.375, 0.75, 0.4339, 0.75, 0.5, 0.75, 0.5, 0.8403, 0.4339, 0.8403, 0.375, 0.75, 0.375, 0.8403, 0.375, 0.8403, 0.375, 0.75, 0.375, 0.3191, 0.375, 0.4097, 0.375, 0.4097, 0.375, 0.3191, 0.375, 0.75, 0.375, 0.8403, 0.375, 0.8403, 0.375, 0.75, 0.4339, 0.3191, 0.5, 0.3191, 0.5, 0.4097, 0.4339, 0.4097, 0.375, 0.3191, 0.375, 0.4097, 0.375, 0.4097, 0.375, 0.3191, 0.375, 0.3191, 0.375, 0.4097, 0.375, 0.4097, 0.375, 0.3191, 0.375, 0.3191, 0.375, 0.4097, 0.375, 0.4097, 0.375, 0.3191, 0.5646, 0.3191, 0.625, 0.3191, 0.625, 0.4097, 0.5646, 0.4097, 0.625, 0.5, 0.7153, 0.5, 0.7153, 0.6199, 0.625, 0.6199, 0.1941, 0.5, 0.2847, 0.5, 0.2847, 0.6199, 0.1941, 0.6199, 0.375, 0.5, 0.375, 0.6199, 0.375, 0.6199, 0.375, 0.5, 0.1941, 0.75, 0.1941, 0.6199, 0.1941, 0.6199, 0.1941, 0.75, 0.2847, 0.5, 0.375, 0.5, 0.375, 0.6199, 0.2847, 0.6199, 0.375, 0.5, 0.375, 0.6199, 0.375, 0.6199, 0.375, 0.5, 0.375, 0.5, 0.375, 0.6199, 0.375, 0.6199, 0.375, 0.5, 0.1941, 0.75, 0.1941, 0.6199, 0.1941, 0.6199, 0.1941, 0.75, 0.1941, 0.75, 0.1941, 0.6199, 0.1941, 0.6199, 0.1941, 0.75, 0.375, 0.5, 0.375, 0.6199, 0.375, 0.6199, 0.375, 0.5, 0.1941, 0.75, 0.1941, 0.6199, 0.1941, 0.6199, 0.1941, 0.75, 0.375, 0.5, 0.375, 0.6199, 0.375, 0.6199, 0.375, 0.5, 0.375, 0.5, 0.375, 0.6199, 0.375, 0.6199, 0.375, 0.5, 0.1941, 0.75, 0.1941, 0.6199, 0.1941, 0.6199, 0.1941, 0.75, 0.1941, 0.75, 0.1941, 0.6199, 0.1941, 0.6199, 0.1941, 0.75, 0.1941, 0.75, 0.1941, 0.6199, 0.1941, 0.6199, 0.1941, 0.75, 0.375, 0.5, 0.375, 0.6199, 0.375, 0.6199, 0.375, 0.5, 0.7153, 0.5, 0.8059, 0.5, 0.8059, 0.6199, 0.7153, 0.6199, 0.1515, 0.5, 0.1941, 0.5, 0.1941, 0.6199, 0.1515, 0.6199, 0.375, 0.6199, 0.375, 0.5, 0.375, 0.5, 0.375, 0.6199, 0.375, 0.5, 0.375, 0.6199, 0.375, 0.6199, 0.375, 0.5, 0.375, 0.5, 0.375, 0.6199, 0.375, 0.6199, 0.375, 0.5, 0.375, 0.5, 0.375, 0.6199, 0.375, 0.6199, 0.375, 0.5, 0.625, 0.5, 0.625, 0.6199, 0.625, 0.6199, 0.625, 0.5, 0.375, 0.5, 0.375, 0.6199, 0.375, 0.6199, 0.375, 0.5, 0.8059, 0.6199, 0.8059, 0.5, 0.8059, 0.5, 0.8059, 0.6199, 0.625, 0.9735, 0.625, 0.9309, 0.625, 0.9309, 0.625, 0.9735, 0.625, 0.2765, 0.625, 0.25, 0.625, 0.25, 0.625, 0.2765, 0.625, 0.9735, 0.625, 0.9309, 0.625, 0.9309, 0.625, 0.9735, 0.625, 0.2765, 0.625, 0.25, 0.625, 0.25, 0.625, 0.2765, 0.625, 0.9735, 0.625, 0.9309, 0.625, 0.9309, 0.625, 0.9735, 0.625, 0.2765, 0.625, 0.25, 0.625, 0.25, 0.625, 0.2765, 0.8059, 0.6199, 0.8059, 0.5, 0.8059, 0.5, 0.8059, 0.6199, 0.8059, 0.75, 0.8059, 0.6199, 0.8059, 0.6199, 0.8059, 0.75, 0.8485, 0.6199, 0.875, 0.6199, 0.875, 0.75, 0.8485, 0.75, 0.8485, 0.5, 0.875, 0.5, 0.875, 0.6199, 0.8485, 0.6199, 0.8059, 0.6199, 0.8059, 0.5, 0.8059, 0.5, 0.8059, 0.6199, 0.8059, 0.75, 0.8059, 0.6199, 0.8059, 0.6199, 0.8059, 0.75, 0.8059, 0.75, 0.8059, 0.6199, 0.8059, 0.6199, 0.8059, 0.75, 0.8059, 0.6199, 0.8059, 0.5, 0.8059, 0.5, 0.8059, 0.6199, 0.625, 0.2765, 0.625, 0.25, 0.625, 0.25, 0.625, 0.2765, 0.625, 0.9735, 0.625, 0.9309, 0.625, 0.9309, 0.625, 0.9735, 0.625, 0.9735, 0.625, 0.9309, 0.625, 0.9309, 0.625, 0.9735, 0.625, 0.2765, 0.625, 0.25, 0.625, 0.25, 0.625, 0.2765, 0.8059, 0.6199, 0.8059, 0.5, 0.8059, 0.5, 0.8059, 0.6199, 0.8059, 0.75, 0.8059, 0.6199, 0.8059, 0.6199, 0.8059, 0.75, 0.8059, 0.75, 0.8059, 0.6199, 0.8059, 0.6199, 0.8059, 0.75, 0.8059, 0.6199, 0.8059, 0.5, 0.8059, 0.5, 0.8059, 0.6199, 0.625, 0.2765, 0.625, 0.25, 0.625, 0.25, 0.625, 0.2765, 0.625, 0.9735, 0.625, 0.9309, 0.625, 0.9309, 0.625, 0.9735, 0.375, 0.8403, 0.375, 0.9309, 0.375, 0.9309, 0.375, 0.8403, 0.375, 0.75, 0.375, 0.8403, 0.375, 0.8403, 0.375, 0.75, 0.1941, 0.75, 0.2847, 0.75, 0.2847, 0.75, 0.1941, 0.75, 0.375, 0.8403, 0.375, 0.9309, 0.375, 0.9309, 0.375, 0.8403, 0.1941, 0.75, 0.1941, 0.75, 0.1941, 0.75, 0.1941, 0.75, 0.2847, 0.75, 0.375, 0.75, 0.375, 0.75, 0.2847, 0.75, 0.5646, 0.75, 0.5, 0.75, 0.5, 0.75, 0.5646, 0.75, 0.625, 0.5, 0.625, 0.6199, 0.625, 0.6199, 0.625, 0.5, 0.4339, 0.5, 0.5, 0.5, 0.5, 0.5, 0.4339, 0.5, 0.625, 0.6199, 0.625, 0.75, 0.625, 0.75, 0.625, 0.6199, 0.4339, 0.75, 0.375, 0.75, 0.375, 0.75, 0.4339, 0.75, 0.375, 0.75, 0.375, 0.6199, 0.375, 0.6199, 0.375, 0.75, 0.5646, 0.75, 0.5, 0.75, 0.5, 0.75, 0.5646, 0.75, 0.4339, 0.5, 0.5, 0.5, 0.5, 0.5, 0.4339, 0.5, 0.4339, 0.5, 0.5, 0.5, 0.5, 0.5, 0.4339, 0.5, 0.625, 0.6199, 0.625, 0.75, 0.625, 0.75, 0.625, 0.6199, 0.5646, 0.5, 0.625, 0.5, 0.625, 0.5, 0.5646, 0.5, 0.375, 0.75, 0.375, 0.6199, 0.375, 0.6199, 0.375, 0.75, 0.375, 0.6199, 0.375, 0.5, 0.375, 0.5, 0.375, 0.6199, 0.4339, 0.75, 0.375, 0.75, 0.375, 0.75, 0.4339, 0.75, 0.375, 0.75, 0.375, 0.6199, 0.375, 0.6199, 0.375, 0.75, 0.5646, 0.5, 0.625, 0.5, 0.625, 0.5, 0.5646, 0.5, 0.5646, 0.5, 0.625, 0.5, 0.625, 0.5, 0.5646, 0.5, 0.375, 0.75, 0.375, 0.6199, 0.375, 0.6199, 0.375, 0.75, 0.4339, 0.75, 0.375, 0.75, 0.375, 0.75, 0.4339, 0.75, 0.375, 0.6199, 0.375, 0.5, 0.375, 0.5, 0.375, 0.6199, 0.625, 0.5, 0.625, 0.6199, 0.625, 0.6199, 0.625, 0.5, 0.5646, 0.75, 0.5, 0.75, 0.5, 0.75, 0.5646, 0.75, 0.375, 0.6199, 0.375, 0.5, 0.375, 0.5, 0.375, 0.6199, 0.4339, 0.75, 0.375, 0.75, 0.375, 0.75, 0.4339, 0.75, 0.4339, 0.75, 0.375, 0.75, 0.375, 0.75, 0.4339, 0.75, 0.375, 0.6199, 0.375, 0.5, 0.375, 0.5, 0.375, 0.6199, 0.5646, 0.75, 0.5, 0.75, 0.5, 0.75, 0.5646, 0.75, 0.625, 0.5, 0.625, 0.6199, 0.625, 0.6199, 0.625, 0.5, 0.625, 0.6199, 0.625, 0.75, 0.625, 0.75, 0.625, 0.6199, 0.4339, 0.5, 0.5, 0.5, 0.5, 0.5, 0.4339, 0.5, 0.625, 0.5, 0.625, 0.6199, 0.625, 0.6199, 0.625, 0.5, 0.5646, 0.75, 0.5, 0.75, 0.5, 0.75, 0.5646, 0.75, 0.625, 0.5, 0.625, 0.6199, 0.625, 0.6199, 0.625, 0.5, 0.4339, 0.5, 0.5, 0.5, 0.5, 0.5, 0.4339, 0.5, 0.625, 0.6199, 0.625, 0.75, 0.625, 0.75, 0.625, 0.6199, 0.5646, 0.5, 0.625, 0.5, 0.625, 0.5, 0.5646, 0.5, 0.375, 0.75, 0.375, 0.6199, 0.375, 0.6199, 0.375, 0.75, 0.5646, 0.5, 0.625, 0.5, 0.625, 0.5, 0.5646, 0.5, 0.625, 0.6199, 0.625, 0.75, 0.625, 0.75, 0.625, 0.6199, 0.4339, 0.5, 0.5, 0.5, 0.5, 0.5, 0.4339, 0.5, 0.4339, 0.5, 0.5, 0.5, 0.5, 0.5, 0.4339, 0.5, 0.625, 0.6199, 0.625, 0.75, 0.625, 0.75, 0.625, 0.6199, 0.5646, 0.5, 0.625, 0.5, 0.625, 0.5, 0.5646, 0.5, 0.375, 0.75, 0.375, 0.6199, 0.375, 0.6199, 0.375, 0.75, 0.5646, 0.75, 0.5, 0.75, 0.5, 0.75, 0.5646, 0.75, 0.375, 0.6199, 0.375, 0.5, 0.375, 0.5, 0.375, 0.6199, 0.4339, 0.75, 0.375, 0.75, 0.375, 0.75, 0.4339, 0.75, 0.375, 0.75, 0.375, 0.6199, 0.375, 0.6199, 0.375, 0.75, 0.375, 0.75, 0.375, 0.6199, 0.375, 0.6199, 0.375, 0.75, 0.4339, 0.75, 0.375, 0.75, 0.375, 0.75, 0.4339, 0.75, 0.375, 0.6199, 0.375, 0.5, 0.375, 0.5, 0.375, 0.6199, 0.5646, 0.75, 0.5, 0.75, 0.5, 0.75, 0.5646, 0.75, 0.625, 0.5, 0.625, 0.6199, 0.625, 0.6199, 0.625, 0.5, 0.5646, 0.75, 0.5, 0.75, 0.5, 0.75, 0.5646, 0.75, 0.375, 0.6199, 0.375, 0.5, 0.375, 0.5, 0.375, 0.6199, 0.4339, 0.75, 0.375, 0.75, 0.375, 0.75, 0.4339, 0.75, 0.375, 0.6199, 0.375, 0.5, 0.375, 0.5, 0.375, 0.6199, 0.5646, 0.75, 0.5, 0.75, 0.5, 0.75, 0.5646, 0.75, 0.625, 0.5, 0.625, 0.6199, 0.625, 0.6199, 0.625, 0.5, 0.4339, 0.5, 0.5, 0.5, 0.5, 0.5, 0.4339, 0.5, 0.5646, 0.5, 0.625, 0.5, 0.625, 0.5, 0.5646, 0.5, 0.625, 0.6199, 0.625, 0.75, 0.625, 0.75, 0.625, 0.6199, 0.4339, 0.5, 0.5, 0.5, 0.5, 0.5, 0.4339, 0.5, 0.625, 0.5, 0.625, 0.6199, 0.625, 0.6199, 0.625, 0.5, 0.625, 0.5, 0.625, 0.6199, 0.625, 0.6199, 0.625, 0.5, 0.4339, 0.5, 0.5, 0.5, 0.5, 0.5, 0.4339, 0.5, 0.625, 0.6199, 0.625, 0.75, 0.625, 0.75, 0.625, 0.6199, 0.5646, 0.5, 0.625, 0.5, 0.625, 0.5, 0.5646, 0.5, 0.4339, 0.75, 0.375, 0.75, 0.375, 0.75, 0.4339, 0.75, 0.375, 0.75, 0.375, 0.6199, 0.375, 0.6199, 0.375, 0.75, 0.5646, 0.5, 0.625, 0.5, 0.625, 0.5, 0.5646, 0.5, 0.625, 0.6199, 0.625, 0.75, 0.625, 0.75, 0.625, 0.6199, 0.625, 0.6199, 0.625, 0.75, 0.625, 0.75, 0.625, 0.6199, 0.5646, 0.5, 0.625, 0.5, 0.625, 0.5, 0.5646, 0.5, 0.375, 0.75, 0.375, 0.6199, 0.375, 0.6199, 0.375, 0.75, 0.4339, 0.75, 0.375, 0.75, 0.375, 0.75, 0.4339, 0.75, 0.5646, 0.75, 0.5, 0.75, 0.5, 0.75, 0.5646, 0.75, 0.375, 0.6199, 0.375, 0.5, 0.375, 0.5, 0.375, 0.6199, 0.4339, 0.75, 0.375, 0.75, 0.375, 0.75, 0.4339, 0.75, 0.375, 0.75, 0.375, 0.6199, 0.375, 0.6199, 0.375, 0.75, 0.4339, 0.75, 0.375, 0.75, 0.375, 0.75, 0.4339, 0.75, 0.375, 0.6199, 0.375, 0.5, 0.375, 0.5, 0.375, 0.6199, 0.5646, 0.75, 0.5, 0.75, 0.5, 0.75, 0.5646, 0.75, 0.625, 0.5, 0.625, 0.6199, 0.625, 0.6199, 0.625, 0.5, 0.4339, 0.5, 0.5, 0.5, 0.5, 0.5, 0.4339, 0.5, 0.625, 0.5, 0.625, 0.6199, 0.625, 0.6199, 0.625, 0.5, 0.5646, 0.75, 0.5, 0.75, 0.5, 0.75, 0.5646, 0.75, 0.375, 0.6199, 0.375, 0.5, 0.375, 0.5, 0.375, 0.6199, 0.375, 0.6199, 0.375, 0.5, 0.375, 0.5, 0.375, 0.6199, 0.5646, 0.75, 0.5, 0.75, 0.5, 0.75, 0.5646, 0.75, 0.625, 0.5, 0.625, 0.6199, 0.625, 0.6199, 0.625, 0.5, 0.4339, 0.5, 0.5, 0.5, 0.5, 0.5, 0.4339, 0.5, 0.4339, 0.75, 0.375, 0.75, 0.375, 0.75, 0.4339, 0.75, 0.375, 0.75, 0.375, 0.6199, 0.375, 0.6199, 0.375, 0.75, 0.5646, 0.5, 0.625, 0.5, 0.625, 0.5, 0.5646, 0.5, 0.625, 0.6199, 0.625, 0.75, 0.625, 0.75, 0.625, 0.6199, 0.5646, 0.6199, 0.625, 0.6199, 0.625, 0.75, 0.5646, 0.75, 0.4339, 0.6199, 0.5, 0.6199, 0.5, 0.75, 0.4339, 0.75, 0.4339, 0.5, 0.5, 0.5, 0.5, 0.6199, 0.4339, 0.6199, 0.5646, 0.5, 0.625, 0.5, 0.625, 0.6199, 0.5646, 0.6199, 0.375, 0.75, 0.375, 0.6199, 0.375, 0.6199, 0.375, 0.75, 0.5646, 0.5, 0.625, 0.5, 0.625, 0.5, 0.5646, 0.5, 0.625, 0.6199, 0.625, 0.75, 0.625, 0.75, 0.625, 0.6199, 0.4339, 0.5, 0.5, 0.5, 0.5, 0.5, 0.4339, 0.5, 0.625, 1.0, 0.625, 0.9735, 0.625, 0.9735, 0.625, 1.0, 0.625, 0.3191, 0.625, 0.2765, 0.625, 0.2765, 0.625, 0.3191, 0.625, 0.3191, 0.625, 0.2765, 0.625, 0.2765, 0.625, 0.3191, 0.625, 1.0, 0.625, 0.9735, 0.625, 0.9735, 0.625, 1.0, 0.625, 1.0, 0.625, 0.9735, 0.625, 0.9735, 0.625, 1.0, 0.625, 0.3191, 0.625, 0.2765, 0.625, 0.2765, 0.625, 0.3191, 0.8059, 0.5, 0.8485, 0.5, 0.8485, 0.6199, 0.8059, 0.6199, 0.8059, 0.6199, 0.8485, 0.6199, 0.8485, 0.75, 0.8059, 0.75, 0.625, 0.3191, 0.625, 0.2765, 0.625, 0.2765, 0.625, 0.3191, 0.625, 1.0, 0.625, 0.9735, 0.625, 0.9735, 0.625, 1.0, 0.625, 0.3191, 0.625, 0.2765, 0.625, 0.2765, 0.625, 0.3191, 0.625, 1.0, 0.625, 0.9735, 0.625, 0.9735, 0.625, 1.0, 0.625, 0.3191, 0.625, 0.2765, 0.625, 0.2765, 0.625, 0.3191, 0.625, 1.0, 0.625, 0.9735, 0.625, 0.9735, 0.625, 1.0, 0.125, 0.5, 0.1515, 0.5, 0.1515, 0.6199, 0.125, 0.6199, 0.5646, 0.25, 0.625, 0.25, 0.625, 0.2765, 0.5646, 0.2765, 0.375, 0.25, 0.375, 0.2765, 0.375, 0.2765, 0.375, 0.25, 0.375, 0.25, 0.375, 0.2765, 0.375, 0.2765, 0.375, 0.25, 0.375, 0.25, 0.375, 0.2765, 0.375, 0.2765, 0.375, 0.25, 0.4339, 0.25, 0.5, 0.25, 0.5, 0.2765, 0.4339, 0.2765, 0.125, 0.6199, 0.1515, 0.6199, 0.1515, 0.75, 0.125, 0.75, 0.375, 0.25, 0.375, 0.2765, 0.375, 0.2765, 0.375, 0.25, 0.375, 0.9309, 0.375, 0.9735, 0.375, 0.9735, 0.375, 0.9309, 0.4339, 0.9309, 0.5, 0.9309, 0.5, 0.9735, 0.4339, 0.9735, 0.375, 0.9309, 0.375, 0.9735, 0.375, 0.9735, 0.375, 0.9309, 0.375, 0.9309, 0.375, 0.9735, 0.375, 0.9735, 0.375, 0.9309, 0.375, 0.9309, 0.375, 0.9735, 0.375, 0.9735, 0.375, 0.9309, 0.5646, 0.9309, 0.625, 0.9309, 0.625, 0.9735, 0.5646, 0.9735, 0.1941, 0.75, 0.1941, 0.75, 0.1941, 0.75, 0.1941, 0.75, 0.375, 0.75, 0.375, 0.8403, 0.375, 0.8403, 0.375, 0.75, 0.375, 0.8403, 0.375, 0.9309, 0.375, 0.9309, 0.375, 0.8403, 0.1941, 0.75, 0.1941, 0.6199, 0.1941, 0.6199, 0.1941, 0.75, 0.375, 0.5, 0.375, 0.6199, 0.375, 0.6199, 0.375, 0.5, 0.375, 0.3191, 0.375, 0.4097, 0.375, 0.4097, 0.375, 0.3191, 0.375, 0.75, 0.375, 0.75, 0.375, 0.75, 0.375, 0.75, 0.375, 0.6199, 0.375, 0.75, 0.375, 0.75, 0.375, 0.6199, 0.1941, 0.6199, 0.1941, 0.5, 0.1941, 0.5, 0.1941, 0.6199, 0.375, 0.4097, 0.375, 0.5, 0.375, 0.5, 0.375, 0.4097, 0.375, 0.75, 0.375, 0.75, 0.375, 0.75, 0.375, 0.75, 0.1941, 0.75, 0.1941, 0.75, 0.1941, 0.75, 0.1941, 0.75, 0.2847, 0.75, 0.375, 0.75, 0.375, 0.75, 0.2847, 0.75, 0.1941, 0.75, 0.1941, 0.75, 0.1941, 0.75, 0.1941, 0.75, 0.375, 0.8403, 0.375, 0.9309, 0.375, 0.9309, 0.375, 0.8403, 0.1941, 0.75, 0.2847, 0.75, 0.2847, 0.75, 0.1941, 0.75, 0.375, 0.75, 0.375, 0.75, 0.375, 0.75, 0.375, 0.75, 0.375, 0.75, 0.375, 0.8403, 0.375, 0.8403, 0.375, 0.75, 0.375, 0.9309, 0.4339, 0.9309, 0.4339, 0.9735, 0.375, 0.9735, 0.375, 0.25, 0.4339, 0.25, 0.4339, 0.2765, 0.375, 0.2765, 0.375, 0.5, 0.4339, 0.5, 0.4339, 0.5, 0.375, 0.5, 0.375, 0.5, 0.4339, 0.5, 0.4339, 0.6199, 0.375, 0.6199, 0.375, 0.6199, 0.4339, 0.6199, 0.4339, 0.75, 0.375, 0.75, 0.5, 0.75, 0.4339, 0.75, 0.4339, 0.75, 0.5, 0.75, 0.375, 0.5, 0.4339, 0.5, 0.4339, 0.5, 0.375, 0.5, 0.375, 0.5, 0.4339, 0.5, 0.4339, 0.5, 0.375, 0.5, 0.5, 0.75, 0.4339, 0.75, 0.4339, 0.75, 0.5, 0.75, 0.5, 0.75, 0.4339, 0.75, 0.4339, 0.75, 0.5, 0.75, 0.5, 0.75, 0.4339, 0.75, 0.4339, 0.75, 0.5, 0.75, 0.5, 0.75, 0.4339, 0.75, 0.4339, 0.75, 0.5, 0.75, 0.375, 0.5, 0.4339, 0.5, 0.4339, 0.5, 0.375, 0.5, 0.375, 0.5, 0.4339, 0.5, 0.4339, 0.5, 0.375, 0.5, 0.375, 0.5, 0.4339, 0.5, 0.4339, 0.5, 0.375, 0.5, 0.5, 0.75, 0.4339, 0.75, 0.4339, 0.75, 0.5, 0.75, 0.5, 0.75, 0.4339, 0.75, 0.4339, 0.75, 0.5, 0.75, 0.5, 0.75, 0.4339, 0.75, 0.4339, 0.75, 0.5, 0.75, 0.375, 0.5, 0.4339, 0.5, 0.4339, 0.5, 0.375, 0.5, 0.375, 0.5, 0.4339, 0.5, 0.4339, 0.5, 0.375, 0.5, 0.375, 0.5, 0.4339, 0.5, 0.4339, 0.5, 0.375, 0.5, 0.375, 0.5, 0.4339, 0.5, 0.4339, 0.5, 0.375, 0.5, 0.5, 0.75, 0.4339, 0.75, 0.4339, 0.75, 0.5, 0.75, 0.5, 0.75, 0.4339, 0.75, 0.4339, 0.75, 0.5, 0.75, 0.5, 0.75, 0.4339, 0.75, 0.4339, 0.75, 0.5, 0.75, 0.5, 0.75, 0.4339, 0.75, 0.4339, 0.75, 0.5, 0.75, 0.375, 0.5, 0.4339, 0.5, 0.4339, 0.5, 0.375, 0.5, 0.375, 0.5, 0.4339, 0.5, 0.4339, 0.5, 0.375, 0.5, 0.5, 0.75, 0.4339, 0.75, 0.4339, 0.75, 0.5, 0.75, 0.375, 0.5, 0.4339, 0.5, 0.4339, 0.5, 0.375, 0.5, 0.375, 0.3191, 0.4339, 0.3191, 0.4339, 0.4097, 0.375, 0.4097, 0.375, 0.75, 0.4339, 0.75, 0.4339, 0.8403, 0.375, 0.8403, 0.375, 0.2765, 0.4339, 0.2765, 0.4339, 0.3191, 0.375, 0.3191, 0.375, 0.8403, 0.4339, 0.8403, 0.4339, 0.9309, 0.375, 0.9309, 0.375, 0.9735, 0.4339, 0.9735, 0.4339, 1.0, 0.375, 1.0, 0.375, 0.4097, 0.4339, 0.4097, 0.4339, 0.5, 0.375, 0.5, 0.5, 0.9309, 0.5646, 0.9309, 0.5646, 0.9735, 0.5, 0.9735, 0.5, 0.25, 0.5646, 0.25, 0.5646, 0.2765, 0.5, 0.2765, 0.5, 0.5, 0.5646, 0.5, 0.5646, 0.5, 0.5, 0.5, 0.5, 0.5, 0.5646, 0.5, 0.5646, 0.6199, 0.5, 0.6199, 0.5, 0.6199, 0.5646, 0.6199, 0.5646, 0.75, 0.5, 0.75, 0.5, 0.5, 0.5646, 0.5, 0.5646, 0.5, 0.5, 0.5, 0.625, 0.75, 0.5646, 0.75, 0.5646, 0.75, 0.625, 0.75, 0.625, 0.75, 0.5646, 0.75, 0.5646, 0.75, 0.625, 0.75, 0.625, 0.75, 0.5646, 0.75, 0.5646, 0.75, 0.625, 0.75, 0.625, 0.75, 0.5646, 0.75, 0.5646, 0.75, 0.625, 0.75, 0.5, 0.5, 0.5646, 0.5, 0.5646, 0.5, 0.5, 0.5, 0.5, 0.5, 0.5646, 0.5, 0.5646, 0.5, 0.5, 0.5, 0.5, 0.5, 0.5646, 0.5, 0.5646, 0.5, 0.5, 0.5, 0.5, 0.5, 0.5646, 0.5, 0.5646, 0.5, 0.5, 0.5, 0.625, 0.75, 0.5646, 0.75, 0.5646, 0.75, 0.625, 0.75, 0.625, 0.75, 0.5646, 0.75, 0.5646, 0.75, 0.625, 0.75, 0.625, 0.75, 0.5646, 0.75, 0.5646, 0.75, 0.625, 0.75, 0.625, 0.75, 0.5646, 0.75, 0.5646, 0.75, 0.625, 0.75, 0.5, 0.5, 0.5646, 0.5, 0.5646, 0.5, 0.5, 0.5, 0.5, 0.5, 0.5646, 0.5, 0.5646, 0.5, 0.5, 0.5, 0.5, 0.5, 0.5646, 0.5, 0.5646, 0.5, 0.5, 0.5, 0.625, 0.75, 0.5646, 0.75, 0.5646, 0.75, 0.625, 0.75, 0.625, 0.75, 0.5646, 0.75, 0.5646, 0.75, 0.625, 0.75, 0.625, 0.75, 0.5646, 0.75, 0.5646, 0.75, 0.625, 0.75, 0.5, 0.5, 0.5646, 0.5, 0.5646, 0.5, 0.5, 0.5, 0.5, 0.5, 0.5646, 0.5, 0.5646, 0.5, 0.5, 0.5, 0.5, 0.5, 0.5646, 0.5, 0.5646, 0.5, 0.5, 0.5, 0.625, 0.75, 0.5646, 0.75, 0.5646, 0.75, 0.625, 0.75, 0.625, 0.75, 0.5646, 0.75, 0.5646, 0.75, 0.625, 0.75, 0.5, 0.3191, 0.5646, 0.3191, 0.5646, 0.4097, 0.5, 0.4097, 0.5, 0.75, 0.5646, 0.75, 0.5646, 0.8403, 0.5, 0.8403, 0.5, 0.8403, 0.5646, 0.8403, 0.5646, 0.9309, 0.5, 0.9309, 0.5, 0.2765, 0.5646, 0.2765, 0.5646, 0.3191, 0.5, 0.3191, 0.5, 0.4097, 0.5646, 0.4097, 0.5646, 0.5, 0.5, 0.5, 0.5, 0.5, 0.5646, 0.5, 0.5646, 0.5, 0.5, 0.5, 0.5, 0.9735, 0.5646, 0.9735, 0.5646, 1.0, 0.5, 1.0, 0.625, 1.0, 0.625, 0.9735, 0.625, 0.9735, 0.625, 1.0, 0.625, 0.3191, 0.625, 0.2765, 0.625, 0.2765, 0.625, 0.3191, 0.8059, 0.75, 0.8059, 0.6199, 0.8059, 0.6199, 0.8059, 0.75, 0.8059, 0.6199, 0.8059, 0.5, 0.8059, 0.5, 0.8059, 0.6199, 0.625, 0.2765, 0.625, 0.25, 0.625, 0.25, 0.625, 0.2765, 0.625, 0.9735, 0.625, 0.9309, 0.625, 0.9309, 0.625, 0.9735, 0.375, 0.9309, 0.375, 0.9735, 0.375, 0.9735, 0.375, 0.9309, 0.375, 0.25, 0.375, 0.2765, 0.375, 0.2765, 0.375, 0.25, 0.375, 0.5, 0.375, 0.6199, 0.375, 0.6199, 0.375, 0.5, 0.375, 0.3191, 0.375, 0.4097, 0.375, 0.4097, 0.375, 0.3191, 0.375, 0.75, 0.375, 0.8403, 0.375, 0.8403, 0.375, 0.75, 0.375, 0.2765, 0.375, 0.3191, 0.375, 0.3191, 0.375, 0.2765, 0.375, 0.8403, 0.375, 0.9309, 0.375, 0.9309, 0.375, 0.8403, 0.375, 0.9735, 0.375, 1.0, 0.375, 1.0, 0.375, 0.9735, 0.375, 0.4097, 0.375, 0.5, 0.375, 0.5, 0.375, 0.4097, 0.375, 0.6199, 0.375, 0.75, 0.375, 0.75, 0.375, 0.6199, 0.1941, 0.75, 0.1941, 0.6199, 0.1941, 0.6199, 0.1941, 0.75, 0.375, 0.5, 0.375, 0.6199, 0.375, 0.6199, 0.375, 0.5, 0.375, 0.3191, 0.375, 0.4097, 0.375, 0.4097, 0.375, 0.3191, 0.375, 0.75, 0.375, 0.8403, 0.375, 0.8403, 0.375, 0.75, 0.375, 0.8403, 0.375, 0.9309, 0.375, 0.9309, 0.375, 0.8403, 0.375, 0.4097, 0.375, 0.5, 0.375, 0.5, 0.375, 0.4097, 0.375, 0.6199, 0.375, 0.75, 0.375, 0.75, 0.375, 0.6199, 0.1941, 0.6199, 0.1941, 0.5, 0.1941, 0.5, 0.1941, 0.6199, 0.625, 0.75, 0.5646, 0.75, 0.5646, 0.75, 0.625, 0.75, 0.5, 0.5, 0.5646, 0.5, 0.5646, 0.5, 0.5, 0.5, 0.5, 0.75, 0.4339, 0.75, 0.4339, 0.75, 0.5, 0.75, 0.375, 0.5, 0.4339, 0.5, 0.4339, 0.5, 0.375, 0.5, 0.625, 0.5, 0.625, 0.6199, 0.625, 0.6199, 0.625, 0.5, 0.4339, 0.5, 0.5, 0.5, 0.5, 0.5, 0.4339, 0.5, 0.625, 0.6199, 0.625, 0.75, 0.625, 0.75, 0.625, 0.6199, 0.5646, 0.5, 0.625, 0.5, 0.625, 0.5, 0.5646, 0.5, 0.5646, 0.75, 0.5, 0.75, 0.5, 0.75, 0.5646, 0.75, 0.375, 0.6199, 0.375, 0.5, 0.375, 0.5, 0.375, 0.6199, 0.4339, 0.75, 0.375, 0.75, 0.375, 0.75, 0.4339, 0.75, 0.375, 0.75, 0.375, 0.6199, 0.375, 0.6199, 0.375, 0.75, 0.625, 0.75, 0.5646, 0.75, 0.5646, 0.75, 0.625, 0.75, 0.5, 0.5, 0.5646, 0.5, 0.5646, 0.5, 0.5, 0.5, 0.5, 0.75, 0.4339, 0.75, 0.4339, 0.75, 0.5, 0.75, 0.375, 0.5, 0.4339, 0.5, 0.4339, 0.5, 0.375, 0.5, 0.625, 0.5, 0.625, 0.6199, 0.625, 0.6199, 0.625, 0.5, 0.4339, 0.5, 0.5, 0.5, 0.5, 0.5, 0.4339, 0.5, 0.625, 0.6199, 0.625, 0.75, 0.625, 0.75, 0.625, 0.6199, 0.5646, 0.5, 0.625, 0.5, 0.625, 0.5, 0.5646, 0.5, 0.5646, 0.75, 0.5, 0.75, 0.5, 0.75, 0.5646, 0.75, 0.375, 0.6199, 0.375, 0.5, 0.375, 0.5, 0.375, 0.6199, 0.4339, 0.75, 0.375, 0.75, 0.375, 0.75, 0.4339, 0.75, 0.375, 0.75, 0.375, 0.6199, 0.375, 0.6199, 0.375, 0.75, 0.375, 0.8403, 0.375, 0.75, 0.375, 0.75, 0.375, 0.8403, 0.375, 0.2765, 0.375, 0.3191, 0.375, 0.3191, 0.375, 0.2765, 0.375, 0.9735, 0.375, 1.0, 0.375, 1.0, 0.375, 0.9735, 0.375, 0.6199, 0.375, 0.75, 0.375, 0.75, 0.375, 0.6199, 0.375, 0.5, 0.375, 0.6199, 0.375, 0.6199, 0.375, 0.5, 0.375, 0.3191, 0.375, 0.2765, 0.375, 0.2765, 0.375, 0.3191, 0.375, 0.75, 0.375, 0.8403, 0.375, 0.8403, 0.375, 0.75, 0.375, 0.9309, 0.375, 0.8403, 0.375, 0.8403, 0.375, 0.9309, 0.375, 0.25, 0.375, 0.2765, 0.375, 0.2765, 0.375, 0.25, 0.375, 1.0, 0.375, 0.9735, 0.375, 0.9735, 0.375, 1.0, 0.375, 0.6199, 0.375, 0.75, 0.375, 0.75, 0.375, 0.6199, 0.375, 0.4097, 0.375, 0.5, 0.375, 0.5, 0.375, 0.4097, 0.375, 0.9735, 0.375, 1.0, 0.375, 1.0, 0.375, 0.9735, 0.375, 0.8403, 0.375, 0.9309, 0.375, 0.9309, 0.375, 0.8403, 0.375, 0.2765, 0.375, 0.3191, 0.375, 0.3191, 0.375, 0.2765, 0.375, 0.75, 0.375, 0.8403, 0.375, 0.8403, 0.375, 0.75, 0.375, 0.3191, 0.375, 0.4097, 0.375, 0.4097, 0.375, 0.3191, 0.375, 0.5, 0.375, 0.6199, 0.375, 0.6199, 0.375, 0.5, 0.375, 0.25, 0.375, 0.2765, 0.375, 0.2765, 0.375, 0.25, 0.375, 0.9309, 0.375, 0.9735, 0.375, 0.9735, 0.375, 0.9309, 0.375, 0.4097, 0.375, 0.3191, 0.375, 0.3191, 0.375, 0.4097, 0.375, 0.4097, 0.375, 0.5, 0.375, 0.5, 0.375, 0.4097, 0.375, 0.6199, 0.375, 0.5, 0.375, 0.5, 0.375, 0.6199, 0.375, 0.75, 0.375, 0.6199, 0.375, 0.6199, 0.375, 0.75, 0.375, 0.8403, 0.375, 0.9309, 0.375, 0.9309, 0.375, 0.8403, 0.375, 0.2765, 0.375, 0.25, 0.375, 0.25, 0.375, 0.2765, 0.375, 0.3191, 0.375, 0.4097, 0.375, 0.4097, 0.375, 0.3191, 0.375, 0.5, 0.375, 0.4097, 0.375, 0.4097, 0.375, 0.5, 0.375, 0.9735, 0.375, 0.9309, 0.375, 0.9309, 0.375, 0.9735, 0.375, 0.9309, 0.375, 0.9735, 0.375, 0.9735, 0.375, 0.9309, 0.375, 0.9735, 0.375, 1.0, 0.375, 1.0, 0.375, 0.9735, 0.375, 0.9735, 0.375, 0.9735, 0.375, 0.9735, 0.375, 0.9735, 0.375, 1.0, 0.375, 0.9735, 0.375, 0.9735, 0.375, 1.0, 0.625, 1.0, 0.625, 0.9735, 0.625, 0.9735, 0.625, 1.0, 0.625, 0.3191, 0.625, 0.2765, 0.625, 0.2765, 0.625, 0.3191, 0.8059, 0.75, 0.8059, 0.6199, 0.8059, 0.6199, 0.8059, 0.75, 0.8059, 0.6199, 0.8059, 0.5, 0.8059, 0.5, 0.8059, 0.6199, 0.625, 0.2765, 0.625, 0.25, 0.625, 0.25, 0.625, 0.2765, 0.625, 0.9735, 0.625, 0.9309, 0.625, 0.9309, 0.625, 0.9735])
me_cube.materials.append(mat_skinmaterial)
me_cube.materials.append(mat_beltmaterial)
me_cube.materials.append(mat_pantsmaterial)
me_cube.materials.append(mat_shirtmaterial)
me_cube.use_remesh_preserve_volume = False
me_cube.use_remesh_preserve_attributes = False
me_cube.use_mirror_vertex_groups = False
me_cube.update()
arm_armature = bpy.data.armatures.new('Armature')  # bones are not reproduced

# ---- objects
ob_guard = bpy.data.objects.new('Guard', me_cube)
ob_armature = bpy.data.objects.new('Armature', arm_armature)

# ---- transforms, parenting, visibility, modifiers, constraints
ob_guard.parent = ob_armature
ob_guard.matrix_parent_inverse = Matrix(((1.0, -0.0, 0.0, -0.0), (-0.0, 1.0, -0.0, 0.0), (0.0, -0.0, 1.0, -3.639), (-0.0, 0.0, -0.0, 1.0)))
ob_guard.location = (0.0, 0.0, 5.737)
ob_guard.lock_rotations_4d = False
ob_guard.empty_display_type = 'ARROWS'
ob_guard.lineart.crease_threshold = 0.0
_vg = ob_guard.vertex_groups.new(name='SpineBase')
for _i, _w in zip([5, 7, 8, 9, 10, 11, 12, 13, 14, 15, 16, 17, 18, 19, 24, 26, 27, 28, 30, 32, 33, 34, 35, 36, 37, 40, 41, 45, 70, 72, 73, 74, 75, 77, 79, 80, 81, 83, 101, 102, 103, 105, 107, 110, 249, 267, 268, 269, 271, 272, 274, 275, 276, 278, 279, 393, 394, 395, 396, 397, 398, 399, 401, 402, 435, 436, 437, 438, 439, 440, 441, 442, 443, 444, 445, 446, 447, 448, 449, 450, 451, 452, 453, 454, 455, 456, 457, 458, 459, 460, 461, 462, 463, 464, 465, 466, 467, 468, 469, 470, 471], [0.05904, 0.05003, 0.05151, 0.03748, 0.1868, 0.1392, 0.07889, 0.0716, 0.6253, 0.3027, 0.09694, 0.03716, 0.6324, 0.2995, 0.05998, 0.5829, 0.342, 0.04725, 0.03838, 0.1546, 0.1175, 0.5414, 0.2824, 0.5316, 0.2178, 0.2939, 0.1553, 0.008143, 0.01109, 0.08957, 0.2175, 0.01868, 0.1312, 0.03703, 0.08717, 0.1866, 0.2394, 0.1289, 0.01814, 0.03759, 0.02198, 0.5573, 0.2865, 0.001917, 0.05457, 0.1733, 0.6203, 0.6031, 0.478, 0.04652, 0.1322, 0.305, 0.2878, 0.3081, 0.5199, 0.07629, 0.6379, 0.3137, 0.1824, 0.4865, 0.07025, 0.1911, 0.5921, 0.299, 0.09049, 0.6387, 0.01901, 0.2547, 0.1829, 0.5072, 0.09802, 0.2177, 0.009941, 0.6081, 0.2369, 0.6007, 0.6343, 0.124, 0.03101, 0.01869, 0.09253, 0.09129, 0.6288, 0.2427, 0.5086, 0.2641, 0.2091, 0.2858, 0.02208, 0.257, 0.1858, 0.5019, 0.1033, 0.2239, 0.01315, 0.6038, 0.2308, 0.2834, 0.2751, 0.2641, 0.2463]): _vg.add([_i], _w, 'REPLACE')
_vg = ob_guard.vertex_groups.new(name='lowerSpine')
for _i, _w in zip([1, 3, 5, 6, 7, 8, 9, 10, 11, 12, 13, 14, 15, 16, 17, 18, 19, 21, 22, 23, 27, 28, 30, 32, 33, 34, 35, 36, 37, 38, 39, 70, 72, 73, 74, 75, 76, 79, 80, 81, 82, 100, 101, 102, 103, 162, 163, 164, 167, 170, 172, 175, 180, 183, 249, 267, 268, 269, 270, 272, 274, 275, 276, 277, 278, 311, 312, 313, 314, 315, 316, 317, 318, 319, 320, 322, 346, 347, 348, 353, 354, 384, 392, 394, 395, 396, 397, 398, 401, 402, 435, 436, 437, 438, 439, 440, 441, 442, 443, 444, 445, 446, 447, 448, 449, 450, 451, 452, 453, 454, 455, 456, 457, 458, 459, 460, 461, 462, 463, 464, 465, 466, 467, 468, 469, 470, 471], [0.1858, 0.2017, 0.5972, 0.008835, 0.61, 0.4123, 0.4924, 0.648, 0.6314, 0.2062, 0.2436, 0.2131, 0.467, 0.09606, 0.1106, 0.1297, 0.3114, 0.1551, 0.04317, 0.03025, 0.02921, 0.5096, 0.5458, 0.5842, 0.62, 0.2033, 0.4512, 0.1054, 0.2884, 0.03987, 0.1281, 0.3204, 0.5514, 0.3947, 0.289, 0.2151, 0.003862, 0.4595, 0.2158, 0.1018, 0.06816, 0.1403, 0.4391, 0.1902, 0.08347, 0.1056, 0.009301, 0.121, 0.09302, 0.05845, 0.06852, 0.06167, 0.0144, 0.01525, 0.5981, 0.6532, 0.2062, 0.1188, 0.1505, 0.6083, 0.6362, 0.4638, 0.3038, 0.02476, 0.02041, 0.0748, 0.1024, 0.2003, 0.4084, 0.3724, 0.1724, 0.1758, 0.1081, 0.03013, 0.06455, 0.03035, 0.1873, 0.405, 0.06387, 0.05394, 0.008717, 0.06115, 0.007809, 0.03318, 0.1476, 0.1169, 0.004402, 0.06817, 0.01567, 0.137, 0.05083, 0.08869, 0.06163, 0.2647, 0.2592, 0.05779, 0.1382, 0.0427, 0.02966, 0.06728, 0.2727, 0.1089, 0.1206, 0.1984, 0.09724, 0.07186, 0.08528, 0.05894, 0.1056, 0.0879, 0.1011, 0.2906, 0.2765, 0.2953, 0.06979, 0.2739, 0.274, 0.06678, 0.1515, 0.05482, 0.04499, 0.07702, 0.2841, 0.2878, 0.285, 0.2784, 0.288]): _vg.add([_i], _w, 'REPLACE')
_vg = ob_guard.vertex_groups.new(name='MidSpine')
for _i, _w in zip([1, 3, 5, 6, 7, 8, 9, 10, 11, 12, 20, 21, 22, 23, 28, 29, 30, 32, 33, 38, 39, 70, 72, 74, 76, 79, 80, 82, 100, 101, 125, 126, 162, 164, 167, 170, 172, 249, 266, 267, 270, 272, 274, 277, 280, 311, 312, 313, 314, 315, 316, 317, 318, 319, 320, 346, 347, 348, 350, 351, 352, 353, 354, 355, 383, 384, 474, 475, 478], [0.09907, 0.0963, 0.1818, 0.1043, 0.1358, 0.05599, 0.03232, 0.05084, 0.05118, 0.002051, 0.009389, 0.3119, 0.03119, 0.3715, 0.1818, 0.03124, 0.1471, 0.05603, 0.05234, 0.1929, 0.182, 0.2151, 0.0636, 0.2168, 0.05801, 0.07162, 0.003266, 0.07667, 0.02229, 0.02119, 0.01767, 0.06614, 0.05813, 0.05932, 0.006862, 0.01585, 0.01833, 0.1735, 0.08215, 0.04736, 0.3037, 0.135, 0.05052, 0.3549, 0.04888, 0.07753, 0.06836, 0.5055, 0.3007, 0.2773, 0.409, 0.128, 0.178, 0.03672, 0.03169, 0.5068, 0.3012, 0.2386, 0.001475, 0.08366, 0.05289, 0.1271, 0.04998, 0.005151, 0.07287, 0.2295, 0.016, 0.05317, 0.04074]): _vg.add([_i], _w, 'REPLACE')
_vg = ob_guard.vertex_groups.new(name='upperSpine')
for _i, _w in zip([0, 2, 4, 5, 6, 20, 21, 23, 29, 31, 38, 39, 71, 76, 78, 82, 98, 99, 108, 124, 125, 126, 128, 129, 130, 131, 133, 134, 135, 150, 151, 153, 154, 249, 266, 270, 273, 277, 280, 281, 283, 284, 291, 292, 313, 316, 318, 346, 348, 349, 350, 351, 352, 353, 354, 355, 383, 384, 472, 473, 474, 475, 476, 477, 478], [0.04784, 0.03943, 0.6799, 0.01666, 0.2986, 0.0003029, 0.06926, 0.4004, 0.2393, 0.4213, 0.1709, 0.05478, 0.2535, 0.05336, 0.1116, 0.02301, 0.02509, 0.08102, 0.299, 0.1527, 0.2193, 0.2859, 0.5589, 0.3574, 0.2487, 0.1161, 0.1177, 0.1139, 0.04785, 0.04509, 0.06105, 0.05452, 0.03173, 0.009008, 0.2941, 0.06624, 0.6381, 0.3714, 0.2584, 0.5493, 0.09459, 0.1187, 0.05158, 0.04954, 0.1071, 0.06584, 0.01871, 0.09382, 0.1633, 0.02277, 0.01087, 0.6666, 0.2768, 0.1159, 0.07488, 0.1068, 0.6181, 0.1497, 0.4384, 0.2955, 0.2028, 0.2713, 0.1846, 0.4409, 0.265]): _vg.add([_i], _w, 'REPLACE')
_vg = ob_guard.vertex_groups.new(name='neck')
for _i, _w in zip([0, 2, 4, 6, 21, 29, 31, 39, 71, 78, 82, 98, 99, 108, 124, 125, 126, 128, 129, 130, 131, 132, 133, 134, 135, 141, 144, 145, 146, 147, 148, 149, 150, 151, 152, 153, 154, 166, 168, 176, 266, 270, 273, 280, 281, 283, 284, 287, 289, 290, 291, 292, 348, 349, 350, 351, 352, 353, 354, 355, 356, 358, 383, 384, 385, 387, 390, 472, 473, 474, 475, 476, 477, 478], [0.0, 0.003698, 0.04657, 0.0229, 0.05489, 0.03835, 0.03388, 0.04097, 0.01724, 0.005843, 0.01295, 0.0, 0.4511, 0.09538, 0.01398, 0.1911, 0.1153, 0.184, 0.1347, 0.1795, 0.3708, 0.09192, 0.6546, 0.5353, 0.6023, 0.05828, 0.005078, 0.4507, 0.2007, 0.07239, 0.1072, 0.0938, 0.3521, 0.2269, 0.2504, 0.6269, 0.2276, 0.0, 0.0, 0.0, 0.01838, 0.05286, 0.03805, 0.1033, 0.1867, 0.4226, 0.6467, 0.08328, 0.08143, 0.4251, 0.6, 0.222, 0.05552, 0.0, 0.002383, 0.002059, 0.0, 0.03193, 0.01505, 0.0, 0.0, 0.0, 0.0005934, 0.03926, 0.03673, 0.00786, 0.02723, 0.1728, 0.09878, 0.1679, 0.1821, 0.2719, 0.1668, 0.157]): _vg.add([_i], _w, 'REPLACE')
_vg = ob_guard.vertex_groups.new(name='head')
for _i, _w in zip([0, 4, 6, 21, 29, 31, 39, 71, 78, 82, 98, 99, 108, 124, 125, 126, 127, 128, 129, 130, 131, 132, 133, 134, 135, 136, 137, 138, 139, 140, 141, 142, 143, 144, 145, 146, 147, 148, 149, 150, 151, 152, 153, 154, 165, 168, 173, 176, 266, 270, 273, 280, 281, 282, 283, 284, 285, 286, 287, 288, 289, 290, 291, 292, 348, 349, 351, 352, 353, 354, 355, 356, 358, 383, 384, 385, 386, 387, 388, 389, 390, 391, 472, 473, 474, 475, 476, 477, 478], [0.0, 0.006661, 0.009855, 0.0, 0.004805, 0.01159, 0.0, 0.00208, 0.007698, 0.0, 0.0, 0.3111, 0.02891, 0.004781, 0.0141, 0.01076, 0.9929, 0.02411, 0.03191, 0.04508, 0.2153, 0.9009, 0.1234, 0.1634, 0.2598, 0.9952, 0.9947, 0.9776, 0.9836, 0.9904, 0.9345, 0.9747, 0.9692, 0.9664, 0.5206, 0.7654, 0.8923, 0.8639, 0.8669, 0.5424, 0.6047, 0.6893, 0.2831, 0.6719, 0.0, 0.0, 0.0, 0.0, 0.00704, 0.0, 0.006942, 0.008892, 0.02412, 0.9951, 0.2487, 0.1196, 0.9802, 0.9941, 0.9098, 0.97, 0.879, 0.5483, 0.309, 0.6431, 0.01472, 0.0, 0.0, 0.0, 0.008968, 0.0, 0.0, 0.0, 0.0, 0.0, 0.01371, 0.9528, 0.9867, 0.9676, 0.9847, 0.9833, 0.9578, 0.986, 0.02517, 0.02975, 0.01235, 0.01289, 0.06025, 0.02473, 0.01111]): _vg.add([_i], _w, 'REPLACE')
_vg = ob_guard.vertex_groups.new(name='Shoulder.l')
for _i, _w in zip([0, 1, 2, 3, 4, 5, 6, 7, 8, 9, 10, 11, 12, 13, 16, 17, 20, 21, 22, 23, 28, 29, 30, 31, 32, 33, 35, 38, 39, 70, 71, 72, 73, 74, 76, 78, 79, 80, 82, 98, 99, 100, 101, 102, 103, 104, 108, 124, 125, 126, 128, 129, 130, 131, 133, 134, 135, 150, 151, 152, 154, 161, 162, 163, 164, 165, 166, 167, 168, 169, 170, 171, 172, 173, 174, 175, 176, 178, 179, 180, 182, 183, 184, 186, 188, 191, 199, 249, 266, 267, 270, 272, 273, 274, 277, 280, 281, 283, 284, 291, 292, 311, 312, 313, 314, 315, 316, 317, 318, 319, 320, 321, 322, 323, 324, 325, 326, 346, 347, 348, 349, 350, 351, 352, 353, 354, 355, 356, 357, 358, 359, 360, 361, 383, 384, 472, 473, 474, 475, 476, 477, 478], [0.7464, 0.5103, 0.7102, 0.4961, 0.1301, 0.08035, 0.2145, 0.1183, 0.1758, 0.163, 0.01467, 0.05494, 0.06986, 0.06035, 0.005079, 0.0006087, 0.6923, 0.3318, 0.6181, 0.1627, 0.1495, 0.3418, 0.1628, 0.3694, 0.0563, 0.06729, 0.002126, 0.5441, 0.5014, 0.2964, 0.5814, 0.1058, 0.03109, 0.3098, 0.7432, 0.6523, 0.1206, 0.04162, 0.6446, 0.7437, 0.09911, 0.5774, 0.1881, 0.06672, 0.002795, 0.3302, 0.4497, 0.6716, 0.3154, 0.168, 0.1201, 0.3222, 0.4038, 0.07883, 0.0376, 0.1017, 0.07988, 0.0316, 0.04247, 0.0161, 0.04227, 0.5987, 0.5884, 0.5062, 0.5465, 0.4808, 0.6225, 0.5595, 0.5761, 0.1354, 0.5465, 0.2831, 0.4911, 0.09773, 0.1992, 0.4997, 0.4353, 0.247, 0.1428, 0.2547, 0.04018, 0.2759, 0.05451, 0.02991, 0.03503, 0.04034, 0.001084, 0.09003, 0.2441, 0.01962, 0.3492, 0.1222, 0.1758, 0.05648, 0.2098, 0.2282, 0.1229, 0.07735, 0.05094, 0.004084, 0.03647, 0.6484, 0.5876, 0.1366, 0.184, 0.2404, 0.2835, 0.5354, 0.5707, 0.6402, 0.5329, 0.5282, 0.3584, 0.2023, 0.1834, 0.003671, 0.01363, 0.1601, 0.1891, 0.3117, 0.7613, 0.6602, 0.1893, 0.5962, 0.5086, 0.6612, 0.77, 0.6192, 0.5514, 0.3142, 0.262, 0.07485, 0.07896, 0.2497, 0.3474, 0.1074, 0.286, 0.2864, 0.1521, 0.3644, 0.1082, 0.1609]): _vg.add([_i], _w, 'REPLACE')
_vg = ob_guard.vertex_groups.new(name='upperArm.l')
for _i, _w in zip([0, 1, 2, 3, 4, 6, 8, 9, 20, 21, 22, 29, 30, 31, 33, 38, 39, 70, 71, 72, 73, 74, 76, 78, 79, 82, 98, 100, 101, 104, 108, 124, 125, 129, 130, 134, 135, 146, 150, 152, 161, 162, 163, 164, 165, 166, 167, 168, 169, 170, 171, 172, 173, 174, 175, 176, 177, 178, 179, 180, 181, 182, 183, 184, 185, 186, 187, 188, 189, 190, 191, 192, 193, 194, 195, 196, 197, 198, 199, 200, 201, 202, 203, 204, 205, 206, 207, 208, 210, 211, 212, 213, 214, 215, 216, 266, 270, 272, 273, 281, 284, 291, 311, 312, 314, 315, 317, 318, 319, 320, 321, 322, 323, 324, 325, 326, 327, 328, 329, 330, 331, 332, 347, 348, 349, 350, 352, 353, 354, 355, 356, 357, 358, 359, 360, 361, 362, 363, 364, 365, 366, 367, 368, 369, 384, 472, 473, 474, 476, 477], [0.1302, 0.021, 0.1619, 0.0292, 0.0, 0.0, 0.01052, 0.02281, 0.05265, 0.008439, 0.2356, 0.02254, 0.002475, 0.001041, 0.0, 0.004349, 0.01908, 0.0145, 0.01167, 0.0, 0.0, 0.02398, 0.03641, 0.06085, 0.0, 0.02795, 0.1905, 0.1094, 0.03219, 0.6305, 0.01908, 0.06266, 0.009621, 0.0, 0.005195, 0.0, 0.0, 0.0, 0.0, 0.0, 0.228, 0.04397, 0.394, 0.1666, 0.5055, 0.3151, 0.2414, 0.3746, 0.8051, 0.139, 0.6346, 0.346, 0.8987, 0.7767, 0.3495, 0.5534, 0.7936, 0.6464, 0.7732, 0.6264, 0.9854, 0.9393, 0.6008, 0.9382, 0.4072, 0.6863, 0.7457, 0.6746, 0.9536, 0.9179, 0.6804, 0.9491, 0.1942, 0.3845, 0.3128, 0.4023, 0.7441, 0.7034, 0.4006, 0.828, 0.06594, 0.211, 0.1505, 0.2339, 0.2656, 0.305, 0.2212, 0.5637, 0.09146, 0.06088, 0.1077, 0.04681, 0.07942, 0.09881, 0.1271, 0.0, 0.005952, 0.0, 0.0, 0.0, 0.0, 0.0, 0.03384, 0.0958, 8.778e-06, 0.004903, 0.0219, 0.0347, 0.06555, 0.3081, 0.3616, 0.5246, 0.711, 0.7041, 0.7331, 0.7091, 0.393, 0.368, 0.1966, 0.1933, 0.07708, 0.08449, 0.0009999, 0.003271, 0.04412, 0.1695, 0.003777, 0.02584, 0.02202, 0.01643, 0.2224, 0.3636, 0.6615, 0.6851, 0.905, 0.8729, 0.9161, 0.8189, 0.7226, 0.4166, 0.2784, 0.1803, 0.0721, 0.05611, 0.004149, 0.0, 0.0, 0.0, 0.0, 0.0]): _vg.add([_i], _w, 'REPLACE')
_vg = ob_guard.vertex_groups.new(name='lowerArm.l')
for _i, _w in zip([169, 171, 175, 177, 178, 179, 180, 183, 185, 186, 187, 188, 189, 190, 191, 192, 193, 194, 195, 196, 197, 198, 199, 200, 201, 202, 203, 204, 205, 206, 207, 208, 209, 210, 211, 212, 213, 214, 215, 216, 217, 218, 219, 220, 221, 222, 223, 224, 225, 226, 227, 228, 229, 230, 231, 232, 234, 235, 236, 237, 238, 239, 240, 322, 323, 324, 325, 326, 327, 328, 329, 330, 331, 332, 333, 334, 335, 336, 337, 338, 361, 362, 363, 364, 365, 366, 367, 368, 369, 370, 371, 372, 373, 374, 375, 411, 412, 413, 414, 415, 416, 417, 418, 419, 420, 421, 422, 423, 424, 425, 426, 427, 428, 429, 430, 431, 432, 433, 434], [0.03469, 0.004151, 0.01234, 0.1875, 0.05402, 0.05274, 0.05219, 0.05761, 0.58, 0.2623, 0.2259, 0.2686, 0.04143, 0.07656, 0.2603, 0.03897, 0.7935, 0.5826, 0.667, 0.5592, 0.2546, 0.2933, 0.5595, 0.1694, 0.9169, 0.7612, 0.8254, 0.7344, 0.7319, 0.6927, 0.746, 0.4356, 0.2495, 0.8757, 0.8997, 0.858, 0.9432, 0.9194, 0.8642, 0.8737, 0.1087, 0.2456, 0.2014, 0.2418, 0.2552, 0.3213, 0.2402, 0.349, 0.02335, 0.1159, 0.1058, 0.1244, 0.1115, 0.09502, 0.1182, 0.1532, 0.03777, 0.01113, 0.05117, 0.01731, 0.02977, 0.03895, 0.04698, 0.006296, 0.05369, 0.06678, 0.2332, 0.2481, 0.5834, 0.6025, 0.7823, 0.778, 0.8956, 0.8759, 0.2509, 0.2197, 0.1136, 0.1076, 0.02882, 0.03042, 0.01782, 0.07631, 0.1689, 0.2725, 0.5743, 0.7174, 0.8094, 0.9209, 0.9265, 0.2892, 0.2401, 0.1307, 0.1072, 0.03441, 0.02094, 0.563, 0.6099, 0.7919, 0.5483, 0.5405, 0.8471, 0.7186, 0.7725, 0.6502, 0.5298, 0.8437, 0.6453, 0.5394, 0.4769, 0.4893, 0.7179, 0.5817, 0.4755, 0.6911, 0.5722, 0.5119, 0.6824, 0.6192, 0.6392]): _vg.add([_i], _w, 'REPLACE')
_vg = ob_guard.vertex_groups.new(name='hand.l')
for _i, _w in zip([209, 210, 211, 212, 215, 217, 218, 219, 220, 221, 222, 223, 224, 225, 226, 227, 228, 229, 230, 231, 232, 233, 234, 235, 236, 237, 238, 239, 240, 241, 242, 243, 244, 246, 247, 248, 250, 251, 252, 253, 254, 255, 256, 259, 260, 262, 263, 332, 333, 334, 335, 336, 337, 338, 339, 340, 341, 342, 344, 345, 370, 371, 372, 373, 374, 375, 376, 377, 378, 379, 381, 411, 412, 413, 414, 415, 416, 417, 418, 419, 420, 421, 422, 423, 424, 425, 426, 427, 428, 429, 430, 431, 432, 433, 434], [0.7435, 0.004692, 0.02299, 0.004562, 0.009872, 0.8788, 0.7434, 0.7856, 0.7438, 0.741, 0.6742, 0.7486, 0.6473, 0.9312, 0.867, 0.8719, 0.8537, 0.8811, 0.895, 0.8664, 0.8411, 0.07516, 0.9173, 0.8934, 0.9026, 0.9469, 0.9393, 0.9215, 0.9373, 0.9403, 0.06683, 0.09521, 0.1628, 0.09624, 0.08233, 0.05606, 0.8696, 0.677, 0.8206, 0.883, 0.9128, 0.9277, 0.8473, 0.07548, 0.08593, 0.03808, 0.02086, 0.01928, 0.7405, 0.7664, 0.8717, 0.8685, 0.9225, 0.9001, 0.06666, 0.1292, 0.8595, 0.7786, 0.07957, 0.0015, 0.7064, 0.7529, 0.8621, 0.8808, 0.9396, 0.9286, 0.05616, 0.09797, 0.8517, 0.9264, 0.05753, 0.4168, 0.3725, 0.2028, 0.4399, 0.4388, 0.1465, 0.2712, 0.2264, 0.3357, 0.4538, 0.1508, 0.3467, 0.4479, 0.5124, 0.4939, 0.2779, 0.4091, 0.5104, 0.305, 0.4206, 0.4736, 0.3126, 0.374, 0.3588]): _vg.add([_i], _w, 'REPLACE')
_vg = ob_guard.vertex_groups.new(name='fingers.l')
for _i, _w in zip([225, 233, 234, 235, 236, 239, 241, 242, 243, 244, 245, 246, 247, 248, 250, 251, 252, 253, 254, 255, 256, 257, 258, 259, 260, 261, 262, 263, 264, 265, 337, 338, 339, 340, 341, 342, 343, 344, 345, 375, 376, 377, 378, 379, 380, 381, 382], [0.01377, 0.924, 0.02643, 0.07564, 0.04067, 0.01654, 0.0504, 0.9324, 0.9036, 0.8352, 0.977, 0.9029, 0.9168, 0.9434, 0.1223, 0.3169, 0.1678, 0.1081, 0.08039, 0.0656, 0.1424, 0.9761, 0.9757, 0.9236, 0.913, 0.9879, 0.9555, 0.9642, 0.982, 0.9812, 0.02538, 0.05907, 0.9326, 0.8692, 0.1314, 0.2127, 0.9776, 0.9195, 0.974, 0.0213, 0.9433, 0.901, 0.1413, 0.06401, 0.9822, 0.9418, 0.9857]): _vg.add([_i], _w, 'REPLACE')
_vg = ob_guard.vertex_groups.new(name='Shoulder.r')
_vg = ob_guard.vertex_groups.new(name='upperArm.r')
_vg = ob_guard.vertex_groups.new(name='lowerArm.r')
_vg = ob_guard.vertex_groups.new(name='hand.r')
_vg = ob_guard.vertex_groups.new(name='fingers.r')
_vg = ob_guard.vertex_groups.new(name='upperLeg.l')
for _i, _w in zip([1, 3, 5, 7, 8, 9, 10, 11, 12, 13, 14, 15, 16, 17, 18, 19, 24, 25, 26, 27, 28, 30, 32, 33, 34, 35, 36, 37, 40, 41, 42, 43, 44, 45, 46, 47, 48, 49, 50, 51, 52, 53, 54, 55, 56, 57, 70, 72, 73, 74, 75, 77, 79, 80, 81, 83, 84, 85, 86, 87, 88, 89, 90, 91, 100, 101, 102, 103, 105, 106, 107, 109, 110, 111, 112, 113, 114, 115, 116, 162, 164, 167, 170, 172, 175, 183, 249, 267, 268, 269, 271, 272, 274, 275, 276, 278, 279, 311, 312, 314, 315, 317, 318, 320, 347, 392, 393, 394, 395, 396, 397, 398, 399, 400, 401, 402, 435, 436, 437, 438, 439, 440, 441, 442, 443, 444, 445, 446, 447, 448, 449, 450, 451, 452, 453, 454, 455, 456, 457, 458, 459, 460, 461, 462, 463, 464, 465, 466, 467, 468, 469, 470, 471], [0.0243, 0.01927, 0.009372, 0.01452, 0.02262, 0.06081, 0.03009, 0.02651, 0.001505, 0.03507, 0.004137, 0.00377, 0.08134, 0.03106, 0.0252, 0.0219, 0.9184, 0.9719, 0.1239, 0.6047, 0.01892, 0.01339, 0.0134, 0.0303, 7.874e-05, 0.004843, 0.009594, 0.03229, 0.683, 0.8023, 0.8662, 0.9497, 0.9148, 0.8866, 0.6844, 0.7693, 0.7167, 0.6991, 0.334, 0.2335, 0.2874, 0.2979, 0.08409, 0.05124, 0.08323, 0.09763, 0.01517, 0.03948, 0.02262, 0.02166, 0.03346, 0.9274, 0.01735, 0.0002445, 0.04093, 0.8482, 0.8926, 0.9112, 0.7184, 0.7299, 0.2978, 0.2793, 0.09935, 0.07961, 0.02488, 0.02994, 0.001126, 0.1016, 0.4306, 0.9758, 0.6973, 0.9551, 0.8887, 0.7838, 0.72, 0.2336, 0.278, 0.04161, 0.08053, 0.04029, 0.0179, 0.02059, 0.0, 0.0, 0.003339, 0.0, 0.009065, 0.01615, 0.001225, 0.0216, 0.4012, 0.01241, 0.02686, 0.003878, 0.02177, 0.6422, 0.4678, 0.007309, 0.0, 0.0, 0.0, 9.628e-06, 0.009367, 0.0, 0.0, 0.921, 0.8875, 0.0818, 0.523, 0.6868, 0.4571, 0.8435, 0.7754, 0.9546, 0.2126, 0.5492, 0.8263, 0.2171, 0.2347, 0.2663, 0.3735, 0.3889, 0.4405, 0.6627, 0.8988, 0.287, 0.2794, 0.05877, 0.0575, 0.04293, 0.04648, 0.158, 0.1485, 0.8169, 0.2216, 0.03718, 0.01493, 0.03078, 0.04099, 0.04114, 0.2443, 0.4494, 0.3707, 0.3894, 0.4425, 0.6379, 0.8915, 0.2886, 0.3084, 0.08677, 0.08073, 0.3094, 0.3182]): _vg.add([_i], _w, 'REPLACE')
_vg = ob_guard.vertex_groups.new(name='lowerLeg.l')
for _i, _w in zip([42, 43, 44, 45, 46, 47, 48, 49, 50, 51, 52, 53, 54, 55, 56, 57, 58, 59, 60, 61, 62, 63, 64, 65, 66, 67, 68, 69, 84, 85, 86, 87, 88, 89, 90, 91, 92, 93, 94, 95, 96, 97, 109, 110, 111, 112, 113, 114, 115, 116, 117, 118, 119, 120, 121, 122, 123, 293, 294, 295, 296, 297, 298, 299, 308, 403, 404, 405, 406, 407, 408, 409, 410], [0.1107, 0.04639, 0.07592, 0.08301, 0.3024, 0.2287, 0.2788, 0.2869, 0.6553, 0.7628, 0.7094, 0.6938, 0.8972, 0.9396, 0.913, 0.8934, 0.8088, 0.8498, 0.943, 0.8957, 0.2388, 0.1369, 0.544, 0.459, 0.05971, 0.01152, 0.4197, 0.3948, 0.09576, 0.07627, 0.274, 0.263, 0.6947, 0.7159, 0.8888, 0.9149, 0.8409, 0.9366, 0.1617, 0.5617, 0.002094, 0.4219, 0.03731, 0.08426, 0.215, 0.2667, 0.7648, 0.7131, 0.9511, 0.9077, 0.9371, 0.8368, 0.2255, 0.3801, 0.1897, 0.1663, 0.1209, 0.4965, 0.4399, 0.1013, 0.04063, 0.4837, 0.372, 0.2489, 0.04763, 0.785, 0.6256, 0.663, 0.8508, 0.6048, 0.8619, 0.8056, 0.6973]): _vg.add([_i], _w, 'REPLACE')
_vg = ob_guard.vertex_groups.new(name='foot.l')
for _i, _w in zip([58, 59, 60, 61, 62, 63, 64, 65, 66, 67, 68, 69, 92, 93, 94, 95, 96, 97, 117, 118, 119, 120, 121, 122, 123, 155, 156, 157, 158, 159, 160, 293, 294, 295, 296, 297, 298, 299, 303, 304, 305, 306, 307, 308, 309, 310, 403, 404, 405, 406, 407, 408, 409, 410], [0.1726, 0.1408, 0.05047, 0.09524, 0.719, 0.8524, 0.4553, 0.5361, 0.8647, 0.9526, 0.5787, 0.5994, 0.1426, 0.05605, 0.8227, 0.4372, 0.9456, 0.5756, 0.06081, 0.153, 0.773, 0.6062, 0.8057, 0.8095, 0.8701, 0.09325, 0.09364, 0.07434, 0.05475, 0.1875, 0.1067, 0.5029, 0.5563, 0.8238, 0.9335, 0.515, 0.6261, 0.7354, 0.8922, 0.835, 0.8812, 0.8707, 0.5587, 0.6951, 0.385, 0.5521, 0.2089, 0.353, 0.3293, 0.1467, 0.3833, 0.1359, 0.1932, 0.292]): _vg.add([_i], _w, 'REPLACE')
_vg = ob_guard.vertex_groups.new(name='toes.l')
for _i, _w in zip([62, 66, 96, 155, 156, 157, 158, 159, 160, 295, 300, 301, 302, 303, 304, 305, 306, 307, 308, 309, 310], [0.03027, 0.07529, 0.006531, 0.9036, 0.9051, 0.9251, 0.945, 0.8013, 0.8913, 0.07424, 0.9814, 1.013, 0.9844, 0.0933, 0.1616, 0.09777, 0.1257, 0.4302, 0.2557, 0.602, 0.4463]): _vg.add([_i], _w, 'REPLACE')
_vg = ob_guard.vertex_groups.new(name='_IK_Leg.l')
for _i, _w in zip([60, 61, 64, 65, 66, 67, 68, 69, 93, 95, 97, 118, 119, 120, 121, 122, 123, 293, 294, 295, 296, 297, 298, 299, 403, 406, 408, 409, 410], [0.05569, 0.07085, 0.7485, 0.6212, 0.05876, 0.01156, 0.7958, 0.7557, 0.05378, 0.812, 0.8585, 0.05149, 0.1272, 0.2102, 0.2897, 0.2775, 0.1701, 0.9177, 0.8127, 0.05909, 0.01634, 0.953, 0.5931, 0.48, 0.1995, 0.1734, 0.1753, 0.05478, 0.09592]): _vg.add([_i], _w, 'REPLACE')
_vg = ob_guard.vertex_groups.new(name='_pole_Target.l')
_vg = ob_guard.vertex_groups.new(name='upperLeg.r')
for _i, _w in zip([5, 8, 9, 10, 11, 12, 13, 14, 15, 16, 17, 18, 19, 32, 33, 34, 35, 36, 37, 72, 73, 75, 79, 80, 81, 101, 102, 103, 249, 267, 268, 269, 274, 275, 276, 313, 392, 398, 436, 437, 439, 440, 441, 442, 443, 444, 446, 447, 448, 449, 450, 451, 452, 453, 454, 455, 456, 457, 458, 459, 461, 462, 463, 464, 465, 466, 468, 469], [0.0, 0.0, 0.0, 0.0, 0.0, 0.0, 0.0, 0.0, 0.0, 0.0, 0.0, 0.0, 0.0, 0.0, 0.0, 0.0, 0.0, 0.0, 0.0, 0.0, 0.0, 0.0, 0.0, 0.0, 0.0, 0.0, 0.0, 0.0, 0.0, 0.0, 0.0, 0.0, 0.0, 0.0, 0.0, 0.0, 0.0, 0.0, 0.0, 0.0, 0.0, 0.0, 0.0, 0.0, 0.0, 0.0, 0.0, 0.0, 0.0, 0.0, 0.0, 0.0, 0.0, 0.0, 0.0, 0.0, 0.0, 0.0, 0.0, 0.0, 0.0, 0.0, 0.0, 0.0, 0.0, 0.0, 0.0, 0.0]): _vg.add([_i], _w, 'REPLACE')
_vg = ob_guard.vertex_groups.new(name='lowerLeg.r')
_vg = ob_guard.vertex_groups.new(name='foot.r')
_vg = ob_guard.vertex_groups.new(name='toes.r')
_vg = ob_guard.vertex_groups.new(name='_IK_Leg.r')
_vg = ob_guard.vertex_groups.new(name='_pole_Target.r')
_vg = ob_guard.vertex_groups.new(name='_poleTarget.l')
_vg = ob_guard.vertex_groups.new(name='_poleTarget.r')
_m = ob_guard.modifiers.new('Mirror', 'MIRROR')
_m.use_clip = True
_m = ob_guard.modifiers.new('Armature', 'ARMATURE')
_m.object = ob_armature
ob_armature.location = (0.0, 0.0, 3.639)
ob_armature.lineart.crease_threshold = 0.0

# ---- collection membership
col_collection.objects.link(ob_guard)
col_collection.objects.link(ob_armature)

# ---- scene / render settings (as saved in the file)
scene.frame_start = 1; scene.frame_end = 24; scene.frame_set(9)
scene.render.engine = 'BLENDER_EEVEE_NEXT'
scene.cycles.use_denoising = False
scene.cycles.samples = 128
scene.cycles.sampling_pattern = 'TABULATED_SOBOL'
scene.cycles.use_adaptive_sampling = False
scene.cycles.use_light_tree = False
scene.view_settings.view_transform = 'Filmic'
bpy.context.view_layer.update()

# ---- added for rendering (the .blend has no active camera and no usable light): camera, sun
cam_auto = bpy.data.cameras.new('AutoCamera')
cam_auto.lens = 50.0
cam_auto.sensor_width = 36.0
cam_auto.clip_end = 1000.0
ob_auto_camera = bpy.data.objects.new('AutoCamera', cam_auto)
scene.collection.objects.link(ob_auto_camera)
ob_auto_camera.location = (12.3064, -15.6362, 14.4317)
ob_auto_camera.rotation_euler = (1.09748, -7.21219e-08, 0.694738)
scene.camera = ob_auto_camera
light_auto_sun = bpy.data.lights.new('AutoSun', 'SUN')
light_auto_sun.energy = 3.0
light_auto_sun.angle = 0.0523599
ob_auto_sun = bpy.data.objects.new('AutoSun', light_auto_sun)
scene.collection.objects.link(ob_auto_sun)
ob_auto_sun.rotation_euler = (0.872665, 0.174533, 0.523599)
bpy.context.view_layer.update()
